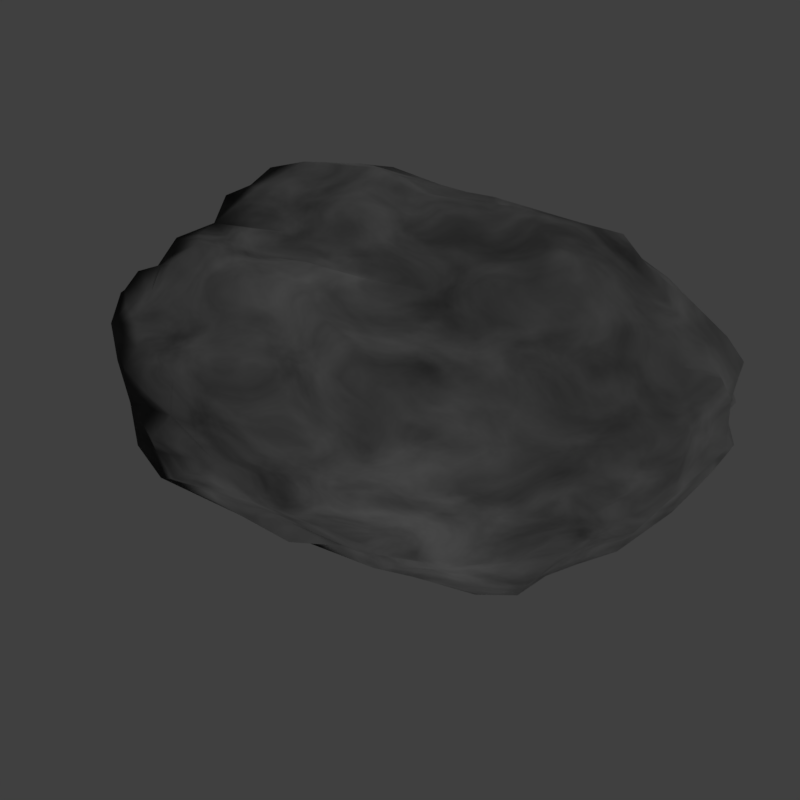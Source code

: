 # Source: tree2.blend  (saved by Blender 2.79.0; exported with 4.5.12 LTS)
import bpy
from mathutils import Matrix  # noqa: F401  (used for matrix-valued properties, if any)

bpy.ops.wm.read_factory_settings(use_empty=True)
scene = bpy.context.scene
scene.name = 'Scene'

# ---- collections
col_collection_1 = bpy.data.collections.new('Collection 1'); scene.collection.children.link(col_collection_1)

# ---- images (referenced by path relative to the original .blend; pixels are not part of the script)
import os
ASSET_DIR = os.environ.get("B2B_ASSET_DIR", "")  # directory of the original .blend (textures are referenced by path, not embedded)
HERE = os.path.dirname(os.path.abspath(__file__))  # packed textures are extracted next to this script under _unpacked/

def load_image(name, relpath, width, height, colorspace="sRGB"):
    """Load a texture the original file referenced (path relative to the .blend, or extracted next to this script)."""
    p = next((c for c in (os.path.join(HERE, relpath), os.path.join(ASSET_DIR, relpath)) if relpath and os.path.exists(c)), "")
    if p:
        img = bpy.data.images.load(p, check_existing=True)
        img.name = name
    else:  # same state as the original file: an image datablock whose file is absent (Cycles renders it pink)
        img = bpy.data.images.new(name, width, height)
        img.source = "FILE"
        img.filepath = "//" + (relpath or name)
    img.colorspace_settings.name = colorspace
    return img
img_untitled_001 = load_image('Untitled.001', '', 1024, 1024, 'sRGB')
img_untitled = load_image('Untitled', '', 1024, 1024, 'sRGB')

# ---- materials (node trees are filled in below, after node groups)
mat_material_006 = bpy.data.materials.new('Material.006')
mat_material_006.alpha_threshold = 0.0
mat_material_006.roughness = 0.5
mat_material_002 = bpy.data.materials.new('Material.002')
mat_material_002.alpha_threshold = 0.0
mat_material_002.diffuse_color = (0.4292, 0.192, 0.07007, 1.0)
mat_material_002.roughness = 0.5
mat_material_004 = bpy.data.materials.new('Material.004')
mat_material_004.alpha_threshold = 0.0
mat_material_004.roughness = 0.5
mat_material_003 = bpy.data.materials.new('Material.003')
mat_material_003.alpha_threshold = 0.0
mat_material_003.roughness = 0.5
mat_material_001 = bpy.data.materials.new('Material.001')
mat_material_001.alpha_threshold = 0.0
mat_material_001.diffuse_color = (0.1043, 0.7357, 0.06022, 1.0)
mat_material_001.specular_color = (0.2506, 0.5132, 1.0)
mat_material_001.roughness = 0.5

# ---- material node trees
mat_material_006.use_nodes = True; mat_material_006.node_tree.nodes.clear()
_N = mat_material_006.node_tree.nodes; _L = mat_material_006.node_tree.links
n0 = _N.new('ShaderNodeOutputMaterial'); n0.name = 'Material Output'; n0.location = (483, 300)
n1 = _N.new('ShaderNodeMixShader'); n1.name = 'Mix Shader'; n1.location = (307, 223)
n2 = _N.new('ShaderNodeTexNoise'); n2.name = 'Noise Texture'; n2.location = (-30, 22)
n2.inputs[2].default_value = 6.9
n2.inputs[3].default_value = 16.0
n2.inputs[8].default_value = 0.65
n3 = _N.new('ShaderNodeBsdfDiffuse'); n3.name = 'Diffuse BSDF'; n3.location = (10, 300)
n3.inputs[0].default_value = (0.1235, 0.1235, 0.1235, 1.0)
n3.inputs[1].default_value = 1.0
n4 = _N.new('ShaderNodeTexImage'); n4.name = 'Image Texture'; n4.location = (-185, 315)
n4.width = 140
n4.image = img_untitled_001
_L.new(n1.outputs[0], n0.inputs[0])
_L.new(n3.outputs[0], n1.inputs[1])
_L.new(n2.outputs[0], n1.inputs[0])
n0.is_active_output = True
mat_material_002.use_nodes = True; mat_material_002.node_tree.nodes.clear()
_N = mat_material_002.node_tree.nodes; _L = mat_material_002.node_tree.links
n0 = _N.new('ShaderNodeOutputMaterial'); n0.name = 'Material Output'; n0.location = (300, 300)
n1 = _N.new('ShaderNodeBsdfDiffuse'); n1.name = 'Diffuse BSDF'; n1.location = (10, 300)
n1.inputs[0].default_value = (0.4292, 0.192, 0.07007, 1.0)
n2 = _N.new('ShaderNodeTexImage'); n2.name = 'Image Texture'; n2.location = (-183, 278)
n2.width = 140
n2.image = img_untitled
_L.new(n1.outputs[0], n0.inputs[0])
n0.is_active_output = True
mat_material_004.use_nodes = True; mat_material_004.node_tree.nodes.clear()
_N = mat_material_004.node_tree.nodes; _L = mat_material_004.node_tree.links
n0 = _N.new('ShaderNodeOutputMaterial'); n0.name = 'Material Output'; n0.location = (300, 300)
n1 = _N.new('ShaderNodeBsdfDiffuse'); n1.name = 'Diffuse BSDF'; n1.location = (10, 300)
n1.inputs[0].default_value = (0.125, 0.03255, 0.00531, 1.0)
n2 = _N.new('ShaderNodeTexImage'); n2.name = 'Image Texture'; n2.location = (-183, 278)
n2.width = 140
n2.image = img_untitled
_L.new(n1.outputs[0], n0.inputs[0])
n0.is_active_output = True
mat_material_003.use_nodes = True; mat_material_003.node_tree.nodes.clear()
_N = mat_material_003.node_tree.nodes; _L = mat_material_003.node_tree.links
n0 = _N.new('ShaderNodeOutputMaterial'); n0.name = 'Material Output'; n0.location = (300, 300)
n1 = _N.new('ShaderNodeBsdfDiffuse'); n1.name = 'Diffuse BSDF'; n1.location = (10, 300)
n1.inputs[0].default_value = (0.07937, 0.02558, 0.005506, 1.0)
n2 = _N.new('ShaderNodeTexImage'); n2.name = 'Image Texture'; n2.location = (-183, 278)
n2.width = 140
n2.image = img_untitled
_L.new(n1.outputs[0], n0.inputs[0])
n0.is_active_output = True

# ---- world
world_world = bpy.data.worlds.new('World'); scene.world = world_world
world_world.color = (0.05088, 0.05088, 0.05088)
world_world.use_sun_shadow = False
world_world.sun_shadow_jitter_overblur = 0.0
world_world.cycles.sampling_method = 'MANUAL'

# ---- cameras
cam_camera = bpy.data.cameras.new('Camera')
cam_camera.clip_end = 100.0
cam_camera.lens = 35.0
cam_camera.sensor_width = 19.44
cam_camera.sensor_height = 18.0
cam_camera.display_size = 2.0
cam_camera.dof.focus_distance = 0.0

# ---- lights
light_point = bpy.data.lights.new('Point', 'SUN')
light_point.transmission_factor = 0.0
light_point.angle = 0.1993
light_point.energy = 2.7
light_point.shadow_buffer_clip_start = 0.5
light_point.shadow_soft_size = 0.1
light_point.shadow_cascade_max_distance = 1000.0

# ---- meshes
me_icosphere = bpy.data.meshes.new('Icosphere')
me_icosphere.from_pydata([(-1.717, 0.6949, -0.5314), (0.5808, 0.7598, -0.4171), (-1.537, 0.9117, -0.4789), (-0.2602, 0.7828, 0.3952), (-0.05122, 0.06773, 0.6168), (0.3032, 0.2336, 0.5104), (0.2463, 0.6191, 0.3518), (-1.556, 0.0001102, 0.5681), (-1.823, 0.0001724, 0.4072), (-1.372, -0.2662, 0.5944), (-1.452, -0.5131, 0.4103), (-1.227, -0.6837, 0.2786), (-0.5471, -0.4015, 0.54), (0.6852, -0.1628, 0.5267), (0.5428, 1.065, 0.1211), (-1.063, 1.232, 0.0697), (-1.413, 1.232, 0.02044), (-2.089, 0.2641, 0.09941), (-2.157, 0.09963, 0.05835), (-1.786, -0.6819, 0.09912), (-1.559, -0.8405, 0.06298), (0.3316, -0.7199, 0.09144), (0.6766, -0.6877, 0.09156), (0.8421, -0.2249, 0.223), (0.2196, 1.213, 0.0546), (0.2202, 1.303, -0.1374), (-0.2913, 1.197, -0.6466), (-1.792, -0.6324, -0.3919), (-0.8849, -0.8735, 0.02917), (-0.8898, -0.8565, -0.1619), (-0.4708, -0.7185, -0.4011), (0.8988, -0.0006076, 0.1444), (0.8685, -0.0002076, -0.1656), (0.7962, 0.2668, -0.3073), (0.4644, 0.5354, -0.6752), (0.07664, 0.5, -0.853), (-1.192, 0.7175, -0.9271), (-1.546, 0.5917, -0.8778), (-1.565, 0.4079, -0.9578), (-1.925, 0.07903, -0.6284), (0.6307, 0.2674, -0.5747), (0.6053, 0.04955, -0.6504), (0.1391, -0.05121, -0.8673), (-1.346, -0.742, -0.6273), (-0.9963, -0.5385, -0.7046), (0.2737, -0.4263, -0.6314), (-0.4976, -0.638, -0.5383), (0.08358, -0.5433, -0.5129), (-0.6145, -0.5567, -0.6519), (-0.1303, -0.4088, -0.7792), (-0.1501, 0.1048, -0.8507), (-0.7196, 0.002989, -0.9005), (0.4932, -0.05118, -0.7912), (-1.656, -0.6078, -0.5981), (-1.74, -0.3296, -0.7342), (-1.983, -0.165, -0.6026), (-1.977, 0.2387, -0.5245), (-1.829, 0.407, -0.6596), (-1.708, 0.3252, -0.8089), (-1.743, 0.1636, -0.8106), (-1.724, 0.5996, -0.6835), (-0.3195, 1.045, -0.8274), (-0.9253, 0.9003, -0.8038), (-0.004133, 0.9792, -0.834), (-0.2611, 0.6918, -0.892), (-0.8565, 0.5924, -0.9957), (0.483, 0.7327, -0.6077), (0.3452, 0.9843, -0.7402), (0.3553, -0.6742, -0.2153), (0.1104, -0.6247, -0.3742), (0.001501, -0.7934, -0.07301), (-0.5319, -0.8207, -0.2563), (-0.5261, -0.8237, 0.05597), (0.005034, -0.8019, 0.006027), (-1.78, -0.7628, -0.2338), (-1.973, -0.5597, -0.08131), (-2.047, -0.4295, -0.1657), (-1.962, -0.4915, -0.3361), (-2.038, -0.5469, 0.05015), (-2.086, 0.2538, -0.3083), (-1.988, 0.5114, -0.1663), (-2.002, 0.5209, 0.0335), (-1.063, 1.292, -0.2375), (-0.8642, 1.209, -0.5302), (-1.212, 1.024, -0.6339), (-0.7182, 1.355, -0.1352), (-0.1498, 1.292, -0.2725), (0.05237, 1.261, -0.5408), (0.06427, 0.9932, 0.2596), (-0.1438, 1.163, 0.1146), (-0.7156, 1.297, 0.04107), (0.7601, -0.2853, 0.3878), (0.7025, -0.5069, 0.343), (0.709, -0.5116, 0.1653), (0.804, -0.399, 0.08097), (-0.4634, -0.7427, 0.1633), (0.08621, -0.6886, 0.2077), (0.3841, -0.5784, 0.3548), (-1.281, -0.8615, 0.111), (-2.09, -0.2642, 0.09829), (-2.185, -0.1019, 0.06953), (-1.785, 0.6851, 0.09653), (-1.591, 0.8957, 0.07917), (-1.627, 1.032, 0.04195), (-0.2891, 0.9511, 0.3463), (-0.847, 1.023, 0.1804), (-1.197, 0.9147, 0.2024), (0.5304, 0.7438, 0.3283), (0.4295, 0.91, 0.2465), (0.7479, 0.5618, 0.1787), (0.7415, 0.6471, 0.04672), (0.6706, 0.9892, 0.06427), (0.8032, 0.2514, 0.2516), (0.002199, -0.2399, 0.5932), (0.3305, -0.3248, 0.5637), (-0.9292, -0.1601, 0.6224), (-0.6001, -0.238, 0.5791), (-0.05107, -0.08036, 0.6583), (-1.919, -0.2646, 0.2782), (-1.753, 0.5435, 0.3075), (-1.555, 0.4812, 0.3795), (-1.364, 0.5455, 0.3275), (-1.277, 0.2775, 0.4847), (-1.469, 0.217, 0.5346), (-0.5881, 0.5587, 0.3542), (-0.1217, 0.679, 0.3695), (-0.5469, 0.3931, 0.4016), (0.05603, 0.3943, 0.3909), (-0.9297, 0.1581, 0.5849), (-0.6006, 0.226, 0.5066), (0.6779, 0.1503, 0.4649), (-0.7266, 0.6654, 0.3792), (-1.097, 0.6947, 0.2777), (-1.919, 0.2646, 0.2783), (-1.733, -0.5205, 0.2782), (-0.7835, -0.5985, 0.3987), (-0.4629, -0.6535, 0.3247), (0.1023, -0.5239, 0.4342), (0.7689, 0.5271, -0.1363), (0.7025, 0.7353, -0.2191), (0.6261, 0.9716, -0.06425), (-1.407, 1.228, -0.1138), (-1.557, 1.026, -0.2414), (-1.687, 0.8938, -0.1144), (-2.198, 0.1013, -0.1465), (-2.168, -0.1003, -0.1432), (-1.559, -0.8392, -0.1427), (0.6708, -0.6066, -0.1417), (0.8054, -0.4589, -0.1472), (0.5178, 1.124, -0.1977), (0.483, 1.006, -0.4069), (0.3572, 1.124, -0.6052), (-1.837, 0.697, -0.2936), (-2.185, -0.2413, -0.2401), (-2.084, -0.3006, -0.4108), (-1.289, -0.8395, -0.3076), (0.8338, -0.2757, -0.3213), (-0.1769, 0.2949, -0.8901), (-0.7442, 0.1893, -0.96), (-1.081, 0.2997, -1.059), (-1.444, 0.2625, -1.002), (-1.56, 0.09765, -0.9048), (-1.509, -0.1608, -0.8791), (0.6997, -0.2144, -0.5233), (0.5666, -0.3098, -0.6265), (-1.082, -0.2863, -0.8592), (-0.7444, -0.1726, -0.8773), (-0.1731, -0.2834, -0.8554), (-1.756, 0.6713, -0.6288), (-0.5541, -0.7904, 0.09584), (-1.629, 0.817, -0.5292), (0.6421, 0.722, -0.318), (-0.112, 0.9892, 0.3163), (-0.228, 0.8567, 0.3909), (-0.881, -0.007019, 0.6161), (-0.131, 0.7404, 0.3741), (-0.01405, -0.1932, -0.8326), (-0.5384, -0.6871, -0.4749), (0.7526, 0.2657, -0.4654), (-0.08724, 0.2185, -0.8511), (-1.949, -0.01773, -0.6083), (-1.738, -0.6358, -0.4794), (-1.429, 0.6482, -0.9055), (-0.247, 1.127, -0.7544), (0.8679, -0.1314, 0.1978), (0.787, 0.4001, -0.2157), (0.5726, -0.6283, -0.1893), (-1.678, -0.7851, -0.1983), (-2.144, 0.1598, -0.218), (0.4357, 1.129, 0.07597), (-1.284, 1.263, -0.1696), (0.7373, -0.2307, 0.4507), (-1.267, -0.8213, 0.2103), (0.4284, 0.6732, 0.3542), (-1.508, 0.1348, 0.6031), (-1.538, 0.3535, 0.4887), (0.2269, -0.4775, 0.5382), (0.5495, -0.2375, 0.5448), (0.8008, 0.4069, 0.2021), (0.6823, 1.017, -0.002508), (0.6018, 1.051, 0.08924), (-1.438, 0.9371, 0.1508), (0.5992, -0.5524, 0.3666), (0.8194, -0.424, -0.01487), (0.836, -0.327, 0.138), (-0.7676, 1.348, -0.032), (0.2718, 1.228, -0.5934), (-0.1221, 1.295, -0.613), (-2.003, 0.5229, -0.03161), (-2.015, -0.5447, -0.01147), (-2.001, -0.4095, -0.3694), (-1.896, -0.5533, -0.3698), (0.05779, -0.8078, -0.0156), (0.2278, 1.003, -0.7854), (-0.9716, 0.4504, -1.075), (-1.021, 0.6634, -0.9894), (-1.786, 0.4907, -0.659), (-1.683, 0.1287, -0.887), (-1.825, 0.1212, -0.7271), (-1.849, -0.2354, -0.6447), (0.5122, -0.2, -0.7085), (0.3582, -0.02391, -0.7953), (-0.09924, -0.3435, -0.8187), (0.06312, -0.4035, -0.7151), (-1.327, -0.2265, -0.8657), (0.489, -0.3748, -0.6219), (-1.533, -0.007159, -0.8792), (-2.045, -0.238, -0.4895), (-1.317, 0.2733, -1.013), (0.3445, 1.06, -0.6827), (0.8178, -0.3874, -0.2253), (-1.424, -0.8832, -0.2247), (0.1753, -0.767, 0.03436), (-2.157, -0.1547, -0.1976), (-1.906, -0.6228, 0.06369), (-1.776, 0.8052, -0.1945), (-2.063, 0.3941, 0.06124), (0.5752, 1.057, -0.1166), (-0.891, 1.273, 0.06399), (0.2516, -0.5507, 0.3977), (-1.116, 0.8007, 0.2347), (-1.036, -0.6358, 0.3248), (0.009245, -0.006703, 0.6306), (-1.841, -0.4033, 0.3132), (-1.829, 0.3945, 0.2983), (-0.7151, 0.5982, 0.3904), (-1.087, 0.9596, -0.7435), (0.299, 0.9477, 0.2848), (-1.421, 0.9574, -0.5375), (-1.177, -0.2272, 0.6036), (-1.154, 0.2194, 0.5149), (0.1191, 0.1335, 0.5852), (-0.6194, 0.4809, 0.3612), (-1.629, 0.516, 0.3413), (-1.688, 0.0002239, 0.4997), (-1.881, 0.1398, 0.349), (-1.418, -0.4055, 0.5432), (-1.603, -0.5233, 0.349), (-0.668, -0.479, 0.4814), (0.7829, 0.5613, -0.02205), (0.6416, 0.6687, 0.2559), (-1.287, 1.25, 0.02775), (-1.401, 1.239, -0.02847), (-1.699, 0.7994, 0.1016), (-2.134, 0.1631, 0.08386), (-2.209, 0.1272, -0.01938), (-1.681, -0.7623, 0.08486), (-1.569, -0.8699, -0.02013), (0.5522, -0.7129, 0.111), (0.6748, -0.6637, -0.01514), (0.7572, -0.4322, 0.3886), (0.1645, 1.253, -0.03219), (0.4243, 1.211, -0.1838), (-0.8923, 1.347, -0.1893), (-2.099, 0.4082, -0.2583), (-2.107, -0.3311, -0.1578), (-1.865, -0.6707, -0.1379), (-0.8517, -0.9169, -0.0315), (-1.124, -0.8522, -0.2418), (0.1776, -0.7477, -0.1281), (0.888, -0.0004334, -0.004691), (0.8744, -0.1448, -0.2519), (0.3168, 0.5319, -0.7791), (-0.05121, 0.379, -0.8687), (-0.1643, 1.037, -0.8441), (-1.561, 0.4952, -0.9461), (-1.524, 0.3546, -1.031), (-1.705, -0.4858, -0.679), (0.6643, 0.164, -0.6887), (0.6894, -0.07936, -0.5888), (-1.202, -0.6155, -0.6455), (-1.009, -0.4323, -0.8151), (-0.2195, -0.5816, -0.5423), (0.1997, -0.5321, -0.5837), (0.1944, -0.6037, -0.4636), (-0.6108, -0.6211, -0.5855), (-0.7879, -0.5602, -0.665), (-0.391, -0.4614, -0.7188), (-0.007779, 0.05206, -0.8383), (-0.4313, 0.02636, -0.913), (0.5347, 0.03767, -0.7341), (0.5435, 0.4045, -0.6197), (-1.493, -0.6371, -0.5942), (-1.621, -0.2425, -0.8156), (-1.897, 0.3417, -0.5833), (-2.007, 0.1448, -0.5834), (-1.771, 0.3666, -0.7362), (-1.634, 0.3678, -0.8849), (-1.73, 0.2444, -0.8141), (-1.617, 0.6202, -0.7705), (-0.6262, 0.9924, -0.8702), (-1.072, 0.8512, -0.8788), (-0.1322, 0.8368, -0.8628), (-0.08309, 0.5991, -0.9216), (-0.5589, 0.6422, -0.9439), (0.594, 0.7372, -0.5417), (0.4856, 0.6433, -0.6249), (0.4471, 0.8595, -0.7359), (0.8424, 0.1408, -0.243), (0.8583, 0.1356, 0.2036), (0.2383, -0.6367, -0.3117), (-0.1858, -0.6833, -0.3691), (-0.273, -0.8422, -0.1513), (-0.7014, -0.8172, -0.2262), (-0.5642, -0.7599, -0.3488), (-0.695, -0.8395, 0.04705), (-0.272, -0.8155, 0.02406), (-1.747, -0.6975, -0.3222), (-2.051, -0.4928, -0.1289), (-1.991, -0.4815, -0.2529), (-2.033, 0.2413, -0.44), (-1.894, 0.6102, -0.2397), (-0.9575, 1.226, -0.3652), (-0.576, 1.199, -0.5855), (-1.037, 1.112, -0.5787), (-0.4323, 1.347, -0.205), (0.03591, 1.308, -0.2059), (-0.04119, 1.343, -0.4137), (-0.0394, 1.078, 0.1867), (0.03763, 1.181, 0.07889), (-0.4298, 1.234, 0.08212), (0.8152, -0.2262, 0.3249), (0.6933, -0.4968, 0.25), (0.683, -0.5873, 0.1242), (0.7786, -0.4708, 0.128), (-0.1873, -0.7314, 0.1949), (0.2123, -0.7296, 0.1622), (0.2344, -0.6219, 0.2759), (-1.115, -0.8907, 0.07047), (-1.417, -0.8667, 0.09528), (-2.065, -0.3942, 0.05932), (-2.179, -0.1732, 0.1108), (-2.149, -2.608e-08, 0.0755), (-2.179, -0.1252, -0.0225), (-2.022, 0.2573, 0.1726), (-1.9, 0.6196, 0.05955), (-1.611, 0.9546, 0.04034), (-1.484, 1.113, 0.01635), (-1.663, 0.9435, -0.02957), (-0.5671, 0.9824, 0.253), (-0.9589, 1.142, 0.153), (-1.028, 0.9891, 0.2389), (0.4527, 0.8358, 0.2726), (0.5189, 0.9923, 0.2096), (0.7401, 0.5914, 0.08906), (0.6783, 0.8197, 0.06227), (0.6943, -0.002985, 0.5315), (0.04313, -0.1369, 0.6187), (-0.2656, -0.3434, 0.5642), (0.1603, -0.266, 0.5969), (-0.758, -0.2174, 0.586), (-0.6421, -0.3461, 0.5746), (-0.3321, -0.1364, 0.6107), (-1.335, -0.6093, 0.3494), (-2.038, -0.2637, 0.1887), (-1.897, -0.1432, 0.3678), (-1.473, -0.1368, 0.5701), (-1.768, 0.6336, 0.187), (-1.471, 0.5461, 0.3334), (-1.281, 0.6273, 0.289), (-1.295, 0.4393, 0.4362), (-1.364, 0.2142, 0.5282), (-0.3372, 0.6044, 0.3587), (0.04498, 0.6637, 0.3638), (-0.2514, 0.3938, 0.4504), (0.1862, 0.3291, 0.4305), (0.1944, 0.509, 0.402), (-0.7588, 0.206, 0.5195), (-0.3322, 0.1245, 0.5704), (-0.6423, 0.3554, 0.4888), (0.5438, 0.2073, 0.4845), (0.7864, 0.2362, 0.4027), (-0.507, 0.7251, 0.3413), (-0.8959, 0.6731, 0.3504), (-1.758, -0.6201, 0.1727), (-0.6191, -0.6236, 0.33), (-0.5251, -0.706, 0.2272), (-0.1844, -0.5981, 0.4192), (0.711, 0.6343, -0.1906), (0.6847, 0.8499, -0.1253), (-1.469, 1.115, -0.1712), (-1.539, 0.96, -0.3569), (-1.613, 0.9518, -0.1747), (-2.164, -0.000438, -0.1782), (0.7256, -0.5251, -0.1786), (0.5005, 1.065, -0.301), (0.5312, 0.8843, -0.4117), (0.4298, 1.072, -0.5124), (-1.788, 0.6611, -0.4227), (-2.104, -0.226, -0.3266), (-1.303, -0.7733, -0.4512), (0.7465, -0.2433, -0.4396), (-0.4702, 0.2672, -0.9075), (-0.795, 0.08746, -0.9465), (-0.9114, 0.2336, -0.9576), (-1.474, 0.1613, -0.9539), (0.6395, -0.2907, -0.5562), (-0.9051, -0.2253, -0.9261), (-0.7963, -0.07766, -0.9009), (-0.466, -0.2442, -0.8464), (-1.491, 0.7985, -0.7111), (0.2074, 0.8329, 0.3927), (-1.272, 0.01393, 0.621), (0.3297, -0.2876, -0.8105), (-1.795, -0.02471, -0.8306), (-1.918, -0.4594, -0.5077), (-1.374, 0.484, -1.04), (0.1552, 1.181, -0.7487), (0.8703, -0.2655, -0.01013), (0.4814, -0.7637, -0.0163), (-1.814, -0.7357, -0.02152), (-2.194, 0.3096, -0.02698), (0.515, 1.175, -0.02155), (-1.185, 1.354, -0.03268), (0.599, -0.443, 0.4667), (-1.684, 0.2745, 0.4701), (0.6618, 0.5234, -0.4222), (-1.231, 0.01947, -0.94), (0.4534, 0.9073, -0.587), (0.6354, -0.4808, -0.4114), (-0.1637, -0.7706, 0.07463), (-1.67, 0.8179, -0.3451), (0.6083, 0.9081, -0.2381), (-0.5011, 1.122, 0.1716), (-0.1157, -0.6497, 0.3142), (-0.673, 0.8189, 0.284), (0.8177, -0.02139, 0.3827), (-0.9368, -0.805, 0.1587), (-0.4404, -0.007062, 0.6203), (-1.97, -0.4973, 0.1663), (-1.942, 0.4767, 0.138), (-0.424, 0.673, 0.4099), (-0.3809, -0.1162, -0.8827), (-0.1802, -0.629, -0.458), (-0.4416, 0.1516, -0.9063), (-2.11, -0.003949, -0.4061), (-0.678, 1.041, -0.7154), (-1.555, -0.7697, -0.401), (0.3227, 1.047, 0.1692), (-1.364, 1.143, -0.3729), (-1.074, -0.4602, 0.5211), (-1.05, 0.4648, 0.3721), (-0.2331, 0.2597, 0.5254), (0.5967, 0.4579, 0.3341), (-0.2038, 0.5169, 0.3941), (-1.42, 0.3799, 0.4361), (-1.515, 0.7464, 0.2067), (-1.669, -0.2784, 0.4715), (-2.072, -2.355e-08, 0.1908), (-1.524, -0.734, 0.1989), (-0.2992, -0.2374, 0.5852), (-0.2212, -0.4777, 0.5068), (0.429, -0.02219, 0.6094), (0.7031, 0.772, -0.03017), (0.6007, 0.8474, 0.1541), (-1.358, 1.096, 0.08772), (-1.532, 1.087, -0.0437), (-1.827, 0.7728, -0.01997), (-2.184, -2.561e-08, -0.02544), (-2.15, -0.2997, -0.02587), (-1.267, -0.9092, -0.03095), (0.5684, -0.6288, 0.236), (0.7205, -0.5235, 0.003695), (0.7758, -0.3869, 0.2474), (-0.2901, 1.36, -0.01174), (0.3374, 1.211, -0.3857), (-0.506, 1.298, -0.3916), (-1.912, 0.4788, -0.4857), (-2.123, -0.4028, -0.2915), (-1.897, -0.5946, -0.2455), (-0.4025, -0.8399, -0.02803), (-0.9649, -0.7464, -0.4833), (-0.166, -0.7422, -0.2517), (0.8853, 0.3106, 0.0002264), (0.7752, 0.006094, -0.4677), (0.2655, 0.769, -0.7787), (-0.5139, 0.4181, -0.9459), (-0.5927, 0.8582, -0.9352), (-1.71, 0.491, -0.834), (-1.605, 0.2537, -0.9324), (-1.845, 0.241, -0.6705), (-1.421, -0.4702, -0.7926), (0.3593, 0.2742, -0.7889), (0.6255, -0.145, -0.6808), (-0.5593, -0.3752, -0.7952), (-0.2411, -0.5154, -0.638)], [], [(0, 170, 420, 168), (0, 168, 487, 408), (0, 408, 441, 170), (1, 171, 436, 315), (1, 315, 438, 406), (1, 406, 442, 171), (2, 248, 420, 170), (2, 170, 441, 401), (2, 401, 459, 248), (3, 175, 421, 173), (3, 173, 445, 392), (3, 392, 451, 175), (4, 242, 472, 251), (4, 251, 462, 388), (4, 388, 448, 242), (5, 251, 472, 390), (5, 390, 463, 385), (5, 385, 462, 251), (6, 386, 463, 193), (6, 193, 421, 383), (6, 383, 464, 386), (7, 194, 435, 254), (7, 254, 467, 376), (7, 376, 422, 194), (8, 254, 435, 255), (8, 255, 468, 375), (8, 375, 467, 254), (9, 376, 467, 256), (9, 256, 460, 249), (9, 249, 422, 376), (10, 256, 467, 257), (10, 257, 469, 373), (10, 373, 460, 256), (11, 373, 469, 192), (11, 192, 447, 241), (11, 241, 460, 373), (12, 371, 460, 258), (12, 258, 471, 368), (12, 368, 470, 371), (13, 197, 434, 191), (13, 191, 446, 366), (13, 366, 472, 197), (14, 200, 432, 189), (14, 189, 458, 363), (14, 363, 474, 200), (15, 238, 433, 261), (15, 261, 475, 360), (15, 360, 443, 238), (16, 261, 433, 262), (16, 262, 476, 357), (16, 357, 475, 261), (17, 236, 431, 264), (17, 264, 468, 354), (17, 354, 450, 236), (18, 264, 431, 265), (18, 265, 478, 352), (18, 352, 468, 264), (19, 234, 430, 266), (19, 266, 469, 394), (19, 394, 449, 234), (20, 266, 430, 267), (20, 267, 480, 349), (20, 349, 469, 266), (21, 232, 429, 268), (21, 268, 481, 346), (21, 346, 440, 232), (22, 268, 429, 269), (22, 269, 482, 343), (22, 343, 481, 268), (23, 204, 428, 184), (23, 184, 446, 341), (23, 341, 483, 204), (24, 189, 432, 271), (24, 271, 484, 339), (24, 339, 458, 189), (25, 271, 432, 272), (25, 272, 485, 336), (25, 336, 484, 271), (26, 207, 427, 183), (26, 183, 456, 333), (26, 333, 486, 207), (27, 211, 425, 181), (27, 181, 457, 327), (27, 327, 489, 211), (28, 348, 480, 277), (28, 277, 490, 325), (28, 325, 447, 348), (29, 277, 480, 278), (29, 278, 491, 323), (29, 323, 490, 277), (30, 324, 491, 177), (30, 177, 453, 321), (30, 321, 492, 324), (31, 184, 428, 280), (31, 280, 493, 319), (31, 319, 446, 184), (32, 280, 428, 281), (32, 281, 494, 318), (32, 318, 493, 280), (33, 318, 494, 178), (33, 178, 436, 185), (33, 185, 493, 318), (34, 301, 502, 282), (34, 282, 495, 316), (34, 316, 436, 301), (35, 282, 502, 283), (35, 283, 496, 313), (35, 313, 495, 282), (36, 215, 426, 182), (36, 182, 420, 311), (36, 311, 497, 215), (37, 182, 426, 285), (37, 285, 498, 309), (37, 309, 420, 182), (38, 285, 426, 286), (38, 286, 499, 307), (38, 307, 498, 285), (39, 218, 424, 180), (39, 180, 455, 305), (39, 305, 500, 218), (40, 178, 494, 288), (40, 288, 502, 301), (40, 301, 436, 178), (41, 288, 494, 289), (41, 289, 503, 300), (41, 300, 502, 288), (42, 221, 423, 176), (42, 176, 452, 298), (42, 298, 502, 221), (43, 302, 501, 290), (43, 290, 491, 410), (43, 410, 457, 302), (44, 290, 501, 291), (44, 291, 504, 296), (44, 296, 491, 290), (45, 223, 423, 225), (45, 225, 439, 293), (45, 293, 505, 223), (46, 295, 505, 292), (46, 292, 453, 177), (46, 177, 491, 295), (47, 292, 505, 293), (47, 293, 439, 294), (47, 294, 453, 292), (48, 295, 491, 296), (48, 296, 504, 297), (48, 297, 505, 295), (49, 297, 504, 222), (49, 222, 423, 223), (49, 223, 505, 297), (50, 179, 502, 298), (50, 298, 452, 299), (50, 299, 454, 179), (51, 299, 452, 418), (51, 418, 437, 413), (51, 413, 454, 299), (52, 300, 503, 220), (52, 220, 423, 221), (52, 221, 502, 300), (53, 287, 501, 302), (53, 302, 457, 181), (53, 181, 425, 287), (54, 219, 424, 303), (54, 303, 501, 287), (54, 287, 425, 219), (55, 180, 424, 219), (55, 219, 425, 227), (55, 227, 455, 180), (56, 304, 500, 305), (56, 305, 455, 330), (56, 330, 487, 304), (57, 216, 498, 306), (57, 306, 500, 304), (57, 304, 487, 216), (58, 306, 498, 307), (58, 307, 499, 308), (58, 308, 500, 306), (59, 308, 499, 217), (59, 217, 424, 218), (59, 218, 500, 308), (60, 168, 420, 309), (60, 309, 498, 216), (60, 216, 487, 168), (61, 284, 497, 310), (61, 310, 456, 183), (61, 183, 427, 284), (62, 310, 497, 311), (62, 311, 420, 246), (62, 246, 456, 310), (63, 213, 495, 312), (63, 312, 497, 284), (63, 284, 427, 213), (64, 312, 495, 313), (64, 313, 496, 314), (64, 314, 497, 312), (65, 314, 496, 214), (65, 214, 426, 215), (65, 215, 497, 314), (66, 315, 436, 316), (66, 316, 495, 317), (66, 317, 438, 315), (67, 317, 495, 213), (67, 213, 427, 229), (67, 229, 438, 317), (68, 279, 492, 320), (68, 320, 439, 186), (68, 186, 429, 279), (69, 320, 492, 321), (69, 321, 453, 294), (69, 294, 439, 320), (70, 212, 490, 322), (70, 322, 492, 279), (70, 279, 429, 212), (71, 322, 490, 323), (71, 323, 491, 324), (71, 324, 492, 322), (72, 169, 447, 325), (72, 325, 490, 326), (72, 326, 440, 169), (73, 326, 490, 212), (73, 212, 429, 232), (73, 232, 440, 326), (74, 276, 489, 327), (74, 327, 457, 187), (74, 187, 430, 276), (75, 209, 479, 328), (75, 328, 489, 276), (75, 276, 430, 209), (76, 328, 479, 275), (76, 275, 488, 329), (76, 329, 489, 328), (77, 329, 488, 210), (77, 210, 425, 211), (77, 211, 489, 329), (78, 350, 479, 209), (78, 209, 430, 234), (78, 234, 449, 350), (79, 274, 487, 330), (79, 330, 455, 188), (79, 188, 431, 274), (80, 208, 477, 331), (80, 331, 487, 274), (80, 274, 431, 208), (81, 355, 477, 208), (81, 208, 431, 236), (81, 236, 450, 355), (82, 273, 486, 332), (82, 332, 459, 190), (82, 190, 433, 273), (83, 332, 486, 333), (83, 333, 456, 334), (83, 334, 459, 332), (84, 334, 456, 246), (84, 246, 420, 248), (84, 248, 459, 334), (85, 205, 484, 335), (85, 335, 486, 273), (85, 273, 433, 205), (86, 335, 484, 336), (86, 336, 485, 337), (86, 337, 486, 335), (87, 337, 485, 206), (87, 206, 427, 207), (87, 207, 486, 337), (88, 247, 458, 338), (88, 338, 443, 172), (88, 172, 421, 247), (89, 338, 458, 339), (89, 339, 484, 340), (89, 340, 443, 338), (90, 340, 484, 205), (90, 205, 433, 238), (90, 238, 443, 340), (91, 270, 483, 341), (91, 341, 446, 191), (91, 191, 434, 270), (92, 202, 481, 342), (92, 342, 483, 270), (92, 270, 434, 202), (93, 342, 481, 343), (93, 343, 482, 344), (93, 344, 483, 342), (94, 344, 482, 203), (94, 203, 428, 204), (94, 204, 483, 344), (95, 169, 440, 345), (95, 345, 444, 396), (95, 396, 447, 169), (96, 345, 440, 346), (96, 346, 481, 347), (96, 347, 444, 345), (97, 347, 481, 202), (97, 202, 434, 239), (97, 239, 444, 347), (98, 349, 480, 348), (98, 348, 447, 192), (98, 192, 469, 349), (99, 351, 479, 350), (99, 350, 449, 374), (99, 374, 468, 351), (100, 351, 468, 352), (100, 352, 478, 353), (100, 353, 479, 351), (101, 263, 477, 355), (101, 355, 450, 377), (101, 377, 466, 263), (102, 201, 475, 356), (102, 356, 477, 263), (102, 263, 466, 201), (103, 356, 475, 357), (103, 357, 476, 358), (103, 358, 477, 356), (104, 172, 443, 359), (104, 359, 445, 173), (104, 173, 421, 172), (105, 359, 443, 360), (105, 360, 475, 361), (105, 361, 445, 359), (106, 361, 475, 201), (106, 201, 466, 240), (106, 240, 445, 361), (107, 260, 474, 362), (107, 362, 421, 193), (107, 193, 463, 260), (108, 362, 474, 363), (108, 363, 458, 247), (108, 247, 421, 362), (109, 198, 493, 364), (109, 364, 474, 260), (109, 260, 463, 198), (110, 364, 493, 259), (110, 259, 473, 365), (110, 365, 474, 364), (111, 365, 473, 199), (111, 199, 432, 200), (111, 200, 474, 365), (112, 319, 493, 198), (112, 198, 463, 391), (112, 391, 446, 319), (113, 367, 470, 368), (113, 368, 471, 369), (113, 369, 472, 367), (114, 369, 471, 196), (114, 196, 434, 197), (114, 197, 472, 369), (115, 249, 460, 370), (115, 370, 448, 174), (115, 174, 422, 249), (116, 370, 460, 371), (116, 371, 470, 372), (116, 372, 448, 370), (117, 372, 470, 367), (117, 367, 472, 242), (117, 242, 448, 372), (118, 375, 468, 374), (118, 374, 449, 243), (118, 243, 467, 375), (119, 253, 466, 377), (119, 377, 450, 244), (119, 244, 435, 253), (120, 195, 465, 378), (120, 378, 466, 253), (120, 253, 435, 195), (121, 378, 465, 380), (121, 380, 461, 379), (121, 379, 466, 378), (122, 250, 461, 380), (122, 380, 465, 381), (122, 381, 422, 250), (123, 381, 465, 195), (123, 195, 435, 194), (123, 194, 422, 381), (124, 252, 464, 382), (124, 382, 451, 245), (124, 245, 461, 252), (125, 382, 464, 383), (125, 383, 421, 175), (125, 175, 451, 382), (126, 389, 462, 384), (126, 384, 464, 252), (126, 252, 461, 389), (127, 384, 462, 385), (127, 385, 463, 386), (127, 386, 464, 384), (128, 174, 448, 387), (128, 387, 461, 250), (128, 250, 422, 174), (129, 387, 448, 388), (129, 388, 462, 389), (129, 389, 461, 387), (130, 390, 472, 366), (130, 366, 446, 391), (130, 391, 463, 390), (131, 245, 451, 392), (131, 392, 445, 393), (131, 393, 461, 245), (132, 393, 445, 240), (132, 240, 466, 379), (132, 379, 461, 393), (133, 244, 450, 354), (133, 354, 468, 255), (133, 255, 435, 244), (134, 243, 449, 394), (134, 394, 469, 257), (134, 257, 467, 243), (135, 241, 447, 395), (135, 395, 471, 258), (135, 258, 460, 241), (136, 395, 447, 396), (136, 396, 444, 397), (136, 397, 471, 395), (137, 397, 444, 239), (137, 239, 434, 196), (137, 196, 471, 397), (138, 185, 436, 398), (138, 398, 473, 259), (138, 259, 493, 185), (139, 398, 436, 171), (139, 171, 442, 399), (139, 399, 473, 398), (140, 399, 442, 237), (140, 237, 432, 199), (140, 199, 473, 399), (141, 190, 459, 400), (141, 400, 476, 262), (141, 262, 433, 190), (142, 400, 459, 401), (142, 401, 441, 402), (142, 402, 476, 400), (143, 402, 441, 235), (143, 235, 477, 358), (143, 358, 476, 402), (144, 188, 455, 403), (144, 403, 478, 265), (144, 265, 431, 188), (145, 403, 455, 233), (145, 233, 479, 353), (145, 353, 478, 403), (146, 187, 457, 231), (146, 231, 480, 267), (146, 267, 430, 187), (147, 186, 439, 404), (147, 404, 482, 269), (147, 269, 429, 186), (148, 404, 439, 230), (148, 230, 428, 203), (148, 203, 482, 404), (149, 237, 442, 405), (149, 405, 485, 272), (149, 272, 432, 237), (150, 405, 442, 406), (150, 406, 438, 407), (150, 407, 485, 405), (151, 407, 438, 229), (151, 229, 427, 206), (151, 206, 485, 407), (152, 235, 441, 408), (152, 408, 487, 331), (152, 331, 477, 235), (153, 233, 455, 409), (153, 409, 488, 275), (153, 275, 479, 233), (154, 409, 455, 227), (154, 227, 425, 210), (154, 210, 488, 409), (155, 231, 457, 410), (155, 410, 491, 278), (155, 278, 480, 231), (156, 230, 439, 411), (156, 411, 494, 281), (156, 281, 428, 230), (157, 179, 454, 412), (157, 412, 496, 283), (157, 283, 502, 179), (158, 412, 454, 413), (158, 413, 437, 414), (158, 414, 496, 412), (159, 414, 437, 228), (159, 228, 426, 214), (159, 214, 496, 414), (160, 228, 437, 415), (160, 415, 499, 286), (160, 286, 426, 228), (161, 415, 437, 226), (161, 226, 424, 217), (161, 217, 499, 415), (162, 226, 437, 224), (162, 224, 501, 303), (162, 303, 424, 226), (163, 289, 494, 411), (163, 411, 439, 416), (163, 416, 503, 289), (164, 416, 439, 225), (164, 225, 423, 220), (164, 220, 503, 416), (165, 224, 437, 417), (165, 417, 504, 291), (165, 291, 501, 224), (166, 417, 437, 418), (166, 418, 452, 419), (166, 419, 504, 417), (167, 419, 452, 176), (167, 176, 423, 222), (167, 222, 504, 419)])
me_icosphere.polygons.foreach_set('use_smooth', [True] * 504)
_uv = me_icosphere.uv_layers.new(name='UVMap')
_uv.uv.foreach_set('vector', [0.9422, 0.999, 0.999, 0.999, 0.999, 0.9716, 0.9422, 0.9716, 0.999, 0.8245, 0.9716, 0.8245, 0.9716, 0.8814, 0.999, 0.8814, 0.999, 0.8834, 0.9716, 0.8834, 0.9716, 0.9108, 0.999, 0.9108, 0.999, 0.9128, 0.9716, 0.9128, 0.9716, 0.9402, 0.999, 0.9402, 0.05782, 0.03041, 0.03041, 0.03041, 0.03041, 0.05782, 0.05782, 0.05782, 0.02841, 0.03041, 0.001001, 0.03041, 0.001001, 0.05782, 0.02841, 0.05782, 0.05782, 0.001001, 0.03041, 0.001001, 0.03041, 0.02841, 0.05782, 0.02841, 0.02841, 0.001001, 0.001001, 0.001001, 0.001001, 0.02841, 0.02841, 0.02841, 0.1166, 0.03041, 0.08924, 0.03041, 0.08924, 0.05782, 0.1166, 0.05782, 0.05782, 0.1186, 0.001001, 0.1186, 0.001001, 0.1755, 0.05782, 0.1755, 0.9402, 0.999, 0.9402, 0.9716, 0.8834, 0.9716, 0.8834, 0.999, 0.999, 0.8225, 0.999, 0.7657, 0.9716, 0.7657, 0.9716, 0.8225, 0.1166, 0.1186, 0.05982, 0.1186, 0.05982, 0.1755, 0.1166, 0.1755, 0.8814, 0.999, 0.8814, 0.9716, 0.8245, 0.9716, 0.8245, 0.999, 0.999, 0.7637, 0.999, 0.7069, 0.9716, 0.7069, 0.9716, 0.7637, 0.2343, 0.001001, 0.1775, 0.001001, 0.1775, 0.05782, 0.2343, 0.05782, 0.1166, 0.1775, 0.05982, 0.1775, 0.05982, 0.2343, 0.1166, 0.2343, 0.2343, 0.05982, 0.1775, 0.05982, 0.1775, 0.1166, 0.2343, 0.1166, 0.8225, 0.999, 0.8225, 0.9716, 0.7657, 0.9716, 0.7657, 0.999, 0.2343, 0.1186, 0.1775, 0.1186, 0.1775, 0.1755, 0.2343, 0.1755, 0.2343, 0.1775, 0.1775, 0.1775, 0.1775, 0.2343, 0.2343, 0.2343, 0.05782, 0.2363, 0.001001, 0.2363, 0.001001, 0.2931, 0.05782, 0.2931, 0.2931, 0.001001, 0.2363, 0.001001, 0.2363, 0.05782, 0.2931, 0.05782, 0.999, 0.7049, 0.999, 0.6481, 0.9716, 0.6481, 0.9716, 0.7049, 0.1166, 0.2363, 0.05982, 0.2363, 0.05982, 0.2931, 0.1166, 0.2931, 0.1755, 0.2363, 0.1186, 0.2363, 0.1186, 0.2931, 0.1755, 0.2931, 0.2931, 0.1186, 0.2363, 0.1186, 0.2363, 0.1755, 0.2931, 0.1755, 0.2931, 0.1775, 0.2363, 0.1775, 0.2363, 0.2343, 0.2931, 0.2343, 0.2343, 0.2363, 0.1775, 0.2363, 0.1775, 0.2931, 0.2343, 0.2931, 0.2931, 0.2363, 0.2363, 0.2363, 0.2363, 0.2931, 0.2931, 0.2931, 0.3519, 0.001001, 0.2951, 0.001001, 0.2951, 0.05782, 0.3519, 0.05782, 0.05782, 0.2951, 0.001001, 0.2951, 0.001001, 0.3519, 0.05782, 0.3519, 0.3519, 0.05982, 0.2951, 0.05982, 0.2951, 0.1166, 0.3519, 0.1166, 0.1166, 0.2951, 0.05982, 0.2951, 0.05982, 0.3519, 0.1166, 0.3519, 0.1755, 0.2951, 0.1186, 0.2951, 0.1186, 0.3519, 0.1755, 0.3519, 0.3519, 0.1186, 0.2951, 0.1186, 0.2951, 0.1755, 0.3519, 0.1755, 0.2343, 0.2951, 0.1775, 0.2951, 0.1775, 0.3519, 0.2343, 0.3519, 0.7637, 0.999, 0.7637, 0.9716, 0.7069, 0.9716, 0.7069, 0.999, 0.999, 0.6461, 0.999, 0.5892, 0.9716, 0.5892, 0.9716, 0.6461, 0.6481, 0.999, 0.7049, 0.999, 0.7049, 0.9716, 0.6481, 0.9716, 0.08723, 0.03041, 0.05982, 0.03041, 0.05982, 0.05782, 0.08723, 0.05782, 0.3519, 0.2951, 0.2951, 0.2951, 0.2951, 0.3519, 0.3519, 0.3519, 0.1166, 0.001001, 0.08924, 0.001001, 0.08924, 0.02841, 0.1166, 0.02841, 0.08723, 0.001001, 0.05982, 0.001001, 0.05982, 0.02841, 0.08723, 0.02841, 0.1166, 0.08924, 0.08924, 0.08924, 0.08924, 0.1166, 0.1166, 0.1166, 0.999, 0.5304, 0.9716, 0.5304, 0.9716, 0.5872, 0.999, 0.5872, 0.5892, 0.999, 0.6461, 0.999, 0.6461, 0.9716, 0.5892, 0.9716, 0.4108, 0.05982, 0.3539, 0.05982, 0.3539, 0.1166, 0.4108, 0.1166, 0.08723, 0.08924, 0.05982, 0.08924, 0.05982, 0.1166, 0.08723, 0.1166, 0.1166, 0.05982, 0.08924, 0.05982, 0.08924, 0.08723, 0.1166, 0.08723, 0.08723, 0.05982, 0.05982, 0.05982, 0.05982, 0.08723, 0.08723, 0.08723, 0.1755, 0.8539, 0.1481, 0.8539, 0.1481, 0.8814, 0.1755, 0.8814, 0.1461, 0.8539, 0.1186, 0.8539, 0.1186, 0.8814, 0.1461, 0.8814, 0.1755, 0.8245, 0.1481, 0.8245, 0.1481, 0.8519, 0.1755, 0.8519, 0.1461, 0.8245, 0.1186, 0.8245, 0.1186, 0.8519, 0.1461, 0.8519, 0.05782, 0.08924, 0.03041, 0.08924, 0.03041, 0.1166, 0.05782, 0.1166, 0.02841, 0.08924, 0.001001, 0.08924, 0.001001, 0.1166, 0.02841, 0.1166, 0.05782, 0.05982, 0.03041, 0.05982, 0.03041, 0.08723, 0.05782, 0.08723, 0.02841, 0.05982, 0.001001, 0.05982, 0.001001, 0.08723, 0.02841, 0.08723, 0.1755, 0.03041, 0.1481, 0.03041, 0.1481, 0.05782, 0.1755, 0.05782, 0.999, 0.5284, 0.999, 0.4716, 0.9716, 0.4716, 0.9716, 0.5284, 0.5872, 0.999, 0.5872, 0.9716, 0.5304, 0.9716, 0.5304, 0.999, 0.1461, 0.03041, 0.1186, 0.03041, 0.1186, 0.05782, 0.1461, 0.05782, 0.999, 0.4128, 0.9716, 0.4128, 0.9716, 0.4696, 0.999, 0.4696, 0.4716, 0.999, 0.5284, 0.999, 0.5284, 0.9716, 0.4716, 0.9716, 0.2343, 0.3539, 0.1775, 0.3539, 0.1775, 0.4108, 0.2343, 0.4108, 0.1755, 0.001001, 0.1481, 0.001001, 0.1481, 0.02841, 0.1755, 0.02841, 0.1461, 0.001001, 0.1186, 0.001001, 0.1186, 0.02841, 0.1461, 0.02841, 0.1755, 0.08924, 0.1481, 0.08924, 0.1481, 0.1166, 0.1755, 0.1166, 0.1461, 0.08924, 0.1186, 0.08924, 0.1186, 0.1166, 0.1461, 0.1166, 0.1755, 0.05982, 0.1481, 0.05982, 0.1481, 0.08723, 0.1755, 0.08723, 0.1461, 0.05982, 0.1186, 0.05982, 0.1186, 0.08723, 0.1461, 0.08723, 0.999, 0.4108, 0.999, 0.3539, 0.9716, 0.3539, 0.9716, 0.4108, 0.2931, 0.3539, 0.2363, 0.3539, 0.2363, 0.4108, 0.2931, 0.4108, 0.4696, 0.999, 0.4696, 0.9716, 0.4128, 0.9716, 0.4128, 0.999, 0.999, 0.2951, 0.9716, 0.2951, 0.9716, 0.3519, 0.999, 0.3519, 0.4108, 0.3539, 0.3539, 0.3539, 0.3539, 0.4108, 0.4108, 0.4108, 0.4696, 0.001001, 0.4128, 0.001001, 0.4128, 0.05782, 0.4696, 0.05782, 0.05782, 0.4128, 0.001001, 0.4128, 0.001001, 0.4696, 0.05782, 0.4696, 0.4108, 0.999, 0.4108, 0.9716, 0.3539, 0.9716, 0.3539, 0.999, 0.1166, 0.4128, 0.05982, 0.4128, 0.05982, 0.4696, 0.1166, 0.4696, 0.1755, 0.1481, 0.1481, 0.1481, 0.1481, 0.1755, 0.1755, 0.1755, 0.1461, 0.1481, 0.1186, 0.1481, 0.1186, 0.1755, 0.1461, 0.1755, 0.1755, 0.1186, 0.1481, 0.1186, 0.1481, 0.1461, 0.1755, 0.1461, 0.999, 0.2931, 0.999, 0.2363, 0.9716, 0.2363, 0.9716, 0.2931, 0.3519, 0.999, 0.3519, 0.9716, 0.2951, 0.9716, 0.2951, 0.999, 0.2343, 0.4128, 0.1775, 0.4128, 0.1775, 0.4696, 0.2343, 0.4696, 0.4696, 0.1775, 0.4128, 0.1775, 0.4128, 0.2343, 0.4696, 0.2343, 0.4696, 0.2363, 0.4128, 0.2363, 0.4128, 0.2931, 0.4696, 0.2931, 0.2931, 0.4128, 0.2363, 0.4128, 0.2363, 0.4696, 0.2931, 0.4696, 0.3519, 0.4128, 0.2951, 0.4128, 0.2951, 0.4696, 0.3519, 0.4696, 0.999, 0.1775, 0.9716, 0.1775, 0.9716, 0.2343, 0.999, 0.2343, 0.2363, 0.999, 0.2931, 0.999, 0.2931, 0.9716, 0.2363, 0.9716, 0.999, 0.1755, 0.999, 0.1186, 0.9716, 0.1186, 0.9716, 0.1755, 0.4696, 0.4128, 0.4128, 0.4128, 0.4128, 0.4696, 0.4696, 0.4696, 0.1461, 0.1186, 0.1186, 0.1186, 0.1186, 0.1461, 0.1461, 0.1461, 0.5284, 0.001001, 0.4716, 0.001001, 0.4716, 0.05782, 0.5284, 0.05782, 0.05782, 0.4716, 0.001001, 0.4716, 0.001001, 0.5284, 0.05782, 0.5284, 0.5284, 0.05982, 0.4716, 0.05982, 0.4716, 0.1166, 0.5284, 0.1166, 0.1166, 0.4716, 0.05982, 0.4716, 0.05982, 0.5284, 0.1166, 0.5284, 0.5284, 0.1186, 0.4716, 0.1186, 0.4716, 0.1755, 0.5284, 0.1755, 0.1775, 0.999, 0.2343, 0.999, 0.2343, 0.9716, 0.1775, 0.9716, 0.5284, 0.1775, 0.4716, 0.1775, 0.4716, 0.2343, 0.5284, 0.2343, 0.999, 0.1166, 0.999, 0.05982, 0.9716, 0.05982, 0.9716, 0.1166, 0.1755, 0.999, 0.1755, 0.9716, 0.1186, 0.9716, 0.1186, 0.999, 0.5284, 0.2363, 0.4716, 0.2363, 0.4716, 0.2931, 0.5284, 0.2931, 0.5284, 0.2951, 0.4716, 0.2951, 0.4716, 0.3519, 0.5284, 0.3519, 0.3519, 0.4716, 0.2951, 0.4716, 0.2951, 0.5284, 0.3519, 0.5284, 0.5284, 0.3539, 0.4716, 0.3539, 0.4716, 0.4108, 0.5284, 0.4108, 0.4108, 0.4716, 0.3539, 0.4716, 0.3539, 0.5284, 0.4108, 0.5284, 0.5284, 0.4128, 0.4716, 0.4128, 0.4716, 0.4696, 0.5284, 0.4696, 0.05782, 0.2069, 0.03041, 0.2069, 0.03041, 0.2343, 0.05782, 0.2343, 0.02841, 0.2069, 0.001001, 0.2069, 0.001001, 0.2343, 0.02841, 0.2343, 0.05782, 0.1775, 0.03041, 0.1775, 0.03041, 0.2049, 0.05782, 0.2049, 0.02841, 0.1775, 0.001001, 0.1775, 0.001001, 0.2049, 0.02841, 0.2049, 0.1755, 0.2069, 0.1481, 0.2069, 0.1481, 0.2343, 0.1755, 0.2343, 0.1461, 0.2069, 0.1186, 0.2069, 0.1186, 0.2343, 0.1461, 0.2343, 0.999, 0.05782, 0.999, 0.001001, 0.9716, 0.001001, 0.9716, 0.05782, 0.1755, 0.1775, 0.1481, 0.1775, 0.1481, 0.2049, 0.1755, 0.2049, 0.1461, 0.1775, 0.1186, 0.1775, 0.1186, 0.2049, 0.1461, 0.2049, 0.5284, 0.4716, 0.4716, 0.4716, 0.4716, 0.5284, 0.5284, 0.5284, 0.5872, 0.001001, 0.5304, 0.001001, 0.5304, 0.05782, 0.5872, 0.05782, 0.05782, 0.5304, 0.001001, 0.5304, 0.001001, 0.5872, 0.05782, 0.5872, 0.1166, 0.999, 0.1166, 0.9716, 0.05982, 0.9716, 0.05982, 0.999, 0.2931, 0.08924, 0.2657, 0.08924, 0.2657, 0.1166, 0.2931, 0.1166, 0.1166, 0.5304, 0.05982, 0.5304, 0.05982, 0.5872, 0.1166, 0.5872, 0.1755, 0.5304, 0.1186, 0.5304, 0.1186, 0.5872, 0.1755, 0.5872, 0.5872, 0.1186, 0.5304, 0.1186, 0.5304, 0.1755, 0.5872, 0.1755, 0.2343, 0.5304, 0.1775, 0.5304, 0.1775, 0.5872, 0.2343, 0.5872, 0.5872, 0.1775, 0.5304, 0.1775, 0.5304, 0.2343, 0.5872, 0.2343, 0.5872, 0.2363, 0.5304, 0.2363, 0.5304, 0.2931, 0.5872, 0.2931, 0.2931, 0.5304, 0.2363, 0.5304, 0.2363, 0.5872, 0.2931, 0.5872, 0.5872, 0.2951, 0.5304, 0.2951, 0.5304, 0.3519, 0.5872, 0.3519, 0.3519, 0.5304, 0.2951, 0.5304, 0.2951, 0.5872, 0.3519, 0.5872, 0.4108, 0.5304, 0.3539, 0.5304, 0.3539, 0.5872, 0.4108, 0.5872, 0.5872, 0.3539, 0.5304, 0.3539, 0.5304, 0.4108, 0.5872, 0.4108, 0.5872, 0.4128, 0.5304, 0.4128, 0.5304, 0.4696, 0.5872, 0.4696, 0.4696, 0.5304, 0.4128, 0.5304, 0.4128, 0.5872, 0.4696, 0.5872, 0.9696, 0.8834, 0.9422, 0.8834, 0.9422, 0.9402, 0.9696, 0.9402, 0.001001, 0.999, 0.05782, 0.999, 0.05782, 0.9716, 0.001001, 0.9716, 0.5872, 0.5304, 0.5304, 0.5304, 0.5304, 0.5872, 0.5872, 0.5872, 0.9696, 0.8814, 0.9696, 0.8245, 0.9422, 0.8245, 0.9422, 0.8814, 0.6461, 0.001001, 0.5892, 0.001001, 0.5892, 0.05782, 0.6461, 0.05782, 0.9402, 0.9696, 0.9402, 0.9422, 0.8834, 0.9422, 0.8834, 0.9696, 0.9696, 0.7657, 0.9422, 0.7657, 0.9422, 0.8225, 0.9696, 0.8225, 0.8814, 0.9696, 0.8814, 0.9422, 0.8245, 0.9422, 0.8245, 0.9696, 0.9696, 0.7637, 0.9696, 0.7069, 0.9422, 0.7069, 0.9422, 0.7637, 0.7657, 0.9696, 0.8225, 0.9696, 0.8225, 0.9422, 0.7657, 0.9422, 0.9696, 0.6481, 0.9422, 0.6481, 0.9422, 0.7049, 0.9696, 0.7049, 0.6461, 0.9696, 0.6461, 0.9422, 0.5892, 0.9422, 0.5892, 0.9696, 0.6461, 0.2363, 0.5892, 0.2363, 0.5892, 0.2931, 0.6461, 0.2931, 0.9696, 0.4716, 0.9422, 0.4716, 0.9422, 0.5284, 0.9696, 0.5284, 0.5304, 0.9696, 0.5872, 0.9696, 0.5872, 0.9422, 0.5304, 0.9422, 0.9696, 0.4696, 0.9696, 0.4128, 0.9422, 0.4128, 0.9422, 0.4696, 0.6461, 0.3539, 0.5892, 0.3539, 0.5892, 0.4108, 0.6461, 0.4108, 0.4696, 0.9696, 0.4696, 0.9422, 0.4128, 0.9422, 0.4128, 0.9696, 0.2637, 0.08924, 0.2363, 0.08924, 0.2363, 0.1166, 0.2637, 0.1166, 0.9696, 0.4108, 0.9696, 0.3539, 0.9422, 0.3539, 0.9422, 0.4108, 0.6461, 0.4716, 0.5892, 0.4716, 0.5892, 0.5284, 0.6461, 0.5284, 0.5284, 0.5892, 0.4716, 0.5892, 0.4716, 0.6461, 0.5284, 0.6461, 0.2931, 0.05982, 0.2657, 0.05982, 0.2657, 0.08723, 0.2931, 0.08723, 0.3539, 0.9696, 0.4108, 0.9696, 0.4108, 0.9422, 0.3539, 0.9422, 0.5872, 0.5892, 0.5304, 0.5892, 0.5304, 0.6461, 0.5872, 0.6461, 0.6461, 0.5892, 0.5892, 0.5892, 0.5892, 0.6461, 0.6461, 0.6461, 0.05782, 0.6481, 0.001001, 0.6481, 0.001001, 0.7049, 0.05782, 0.7049, 0.7049, 0.001001, 0.6481, 0.001001, 0.6481, 0.05782, 0.7049, 0.05782, 0.1166, 0.6481, 0.05982, 0.6481, 0.05982, 0.7049, 0.1166, 0.7049, 0.9696, 0.2363, 0.9422, 0.2363, 0.9422, 0.2931, 0.9696, 0.2931, 0.2637, 0.05982, 0.2363, 0.05982, 0.2363, 0.08723, 0.2637, 0.08723, 0.3519, 0.2069, 0.3245, 0.2069, 0.3245, 0.2343, 0.3519, 0.2343, 0.2931, 0.9696, 0.2931, 0.9422, 0.2363, 0.9422, 0.2363, 0.9696, 0.3225, 0.2069, 0.2951, 0.2069, 0.2951, 0.2343, 0.3225, 0.2343, 0.3519, 0.1775, 0.3245, 0.1775, 0.3245, 0.2049, 0.3519, 0.2049, 0.3225, 0.1775, 0.2951, 0.1775, 0.2951, 0.2049, 0.3225, 0.2049, 0.2931, 0.3245, 0.2657, 0.3245, 0.2657, 0.3519, 0.2931, 0.3519, 0.2637, 0.3245, 0.2363, 0.3245, 0.2363, 0.3519, 0.2637, 0.3519, 0.2931, 0.2951, 0.2657, 0.2951, 0.2657, 0.3225, 0.2931, 0.3225, 0.2637, 0.2951, 0.2363, 0.2951, 0.2363, 0.3225, 0.2637, 0.3225, 0.3519, 0.2657, 0.3245, 0.2657, 0.3245, 0.2931, 0.3519, 0.2931, 0.3225, 0.2657, 0.2951, 0.2657, 0.2951, 0.2931, 0.3225, 0.2931, 0.9696, 0.1186, 0.9422, 0.1186, 0.9422, 0.1755, 0.9696, 0.1755, 0.3519, 0.2363, 0.3245, 0.2363, 0.3245, 0.2637, 0.3519, 0.2637, 0.1186, 0.9696, 0.1755, 0.9696, 0.1755, 0.9422, 0.1186, 0.9422, 0.9108, 0.8834, 0.8834, 0.8834, 0.8834, 0.9402, 0.9108, 0.9402, 0.8245, 0.9402, 0.8814, 0.9402, 0.8814, 0.9128, 0.8245, 0.9128, 0.2931, 0.6481, 0.2363, 0.6481, 0.2363, 0.7049, 0.2931, 0.7049, 0.9402, 0.8814, 0.9402, 0.8245, 0.9128, 0.8245, 0.9128, 0.8814, 0.3519, 0.6481, 0.2951, 0.6481, 0.2951, 0.7049, 0.3519, 0.7049, 0.5872, 0.9402, 0.5872, 0.9128, 0.5304, 0.9128, 0.5304, 0.9402, 0.4108, 0.6481, 0.3539, 0.6481, 0.3539, 0.7049, 0.4108, 0.7049, 0.4696, 0.6481, 0.4128, 0.6481, 0.4128, 0.7049, 0.4696, 0.7049, 0.9402, 0.4716, 0.9128, 0.4716, 0.9128, 0.5284, 0.9402, 0.5284, 0.7049, 0.4716, 0.6481, 0.4716, 0.6481, 0.5284, 0.7049, 0.5284, 0.5284, 0.6481, 0.4716, 0.6481, 0.4716, 0.7049, 0.5284, 0.7049, 0.7049, 0.5304, 0.6481, 0.5304, 0.6481, 0.5872, 0.7049, 0.5872, 0.5872, 0.6481, 0.5304, 0.6481, 0.5304, 0.7049, 0.5872, 0.7049, 0.7049, 0.5892, 0.6481, 0.5892, 0.6481, 0.6461, 0.7049, 0.6461, 0.4108, 0.9402, 0.4108, 0.9128, 0.3539, 0.9128, 0.3539, 0.9402, 0.9402, 0.4696, 0.9402, 0.4128, 0.9128, 0.4128, 0.9128, 0.4696, 0.3519, 0.9402, 0.3519, 0.9128, 0.2951, 0.9128, 0.2951, 0.9402, 0.9402, 0.4108, 0.9402, 0.3539, 0.9128, 0.3539, 0.9128, 0.4108, 0.3225, 0.2363, 0.2951, 0.2363, 0.2951, 0.2637, 0.3225, 0.2637, 0.4108, 0.03041, 0.3834, 0.03041, 0.3834, 0.05782, 0.4108, 0.05782, 0.3814, 0.03041, 0.3539, 0.03041, 0.3539, 0.05782, 0.3814, 0.05782, 0.7637, 0.05982, 0.7069, 0.05982, 0.7069, 0.1166, 0.7637, 0.1166, 0.1166, 0.7069, 0.05982, 0.7069, 0.05982, 0.7637, 0.1166, 0.7637, 0.7637, 0.1186, 0.7069, 0.1186, 0.7069, 0.1755, 0.7637, 0.1755, 0.2931, 0.9402, 0.2931, 0.9128, 0.2363, 0.9128, 0.2363, 0.9402, 0.9402, 0.2931, 0.9402, 0.2363, 0.9128, 0.2363, 0.9128, 0.2931, 0.2343, 0.7069, 0.1775, 0.7069, 0.1775, 0.7637, 0.2343, 0.7637, 0.2343, 0.9402, 0.2343, 0.9128, 0.1775, 0.9128, 0.1775, 0.9402, 0.9402, 0.1166, 0.9402, 0.05982, 0.9128, 0.05982, 0.9128, 0.1166, 0.8245, 0.9108, 0.8814, 0.9108, 0.8814, 0.8834, 0.8245, 0.8834, 0.9108, 0.8814, 0.9108, 0.8245, 0.8834, 0.8245, 0.8834, 0.8814, 0.7637, 0.3539, 0.7069, 0.3539, 0.7069, 0.4108, 0.7637, 0.4108, 0.7637, 0.9108, 0.7637, 0.8834, 0.7069, 0.8834, 0.7069, 0.9108, 0.9108, 0.7069, 0.8834, 0.7069, 0.8834, 0.7637, 0.9108, 0.7637, 0.7049, 0.9108, 0.7049, 0.8834, 0.6481, 0.8834, 0.6481, 0.9108, 0.9108, 0.7049, 0.9108, 0.6481, 0.8834, 0.6481, 0.8834, 0.7049, 0.5304, 0.9108, 0.5872, 0.9108, 0.5872, 0.8834, 0.5304, 0.8834, 0.9108, 0.4128, 0.8834, 0.4128, 0.8834, 0.4696, 0.9108, 0.4696, 0.1755, 0.9108, 0.1755, 0.8834, 0.1186, 0.8834, 0.1186, 0.9108, 0.4108, 0.001001, 0.3834, 0.001001, 0.3834, 0.02841, 0.4108, 0.02841, 0.3814, 0.001001, 0.3539, 0.001001, 0.3539, 0.02841, 0.3814, 0.02841, 0.05782, 0.3834, 0.03041, 0.3834, 0.03041, 0.4108, 0.05782, 0.4108, 0.02841, 0.3834, 0.001001, 0.3834, 0.001001, 0.4108, 0.02841, 0.4108, 0.05782, 0.3539, 0.03041, 0.3539, 0.03041, 0.3814, 0.05782, 0.3814, 0.9108, 0.1755, 0.9108, 0.1186, 0.8834, 0.1186, 0.8834, 0.1755, 0.02841, 0.3539, 0.001001, 0.3539, 0.001001, 0.3814, 0.02841, 0.3814, 0.1166, 0.3834, 0.08924, 0.3834, 0.08924, 0.4108, 0.1166, 0.4108, 0.08723, 0.3834, 0.05982, 0.3834, 0.05982, 0.4108, 0.08723, 0.4108, 0.1166, 0.3539, 0.08924, 0.3539, 0.08924, 0.3814, 0.1166, 0.3814, 0.08723, 0.3539, 0.05982, 0.3539, 0.05982, 0.3814, 0.08723, 0.3814, 0.1755, 0.3834, 0.1481, 0.3834, 0.1481, 0.4108, 0.1755, 0.4108, 0.05982, 0.9108, 0.1166, 0.9108, 0.1166, 0.8834, 0.05982, 0.8834, 0.9108, 0.05982, 0.8834, 0.05982, 0.8834, 0.1166, 0.9108, 0.1166, 0.1461, 0.3834, 0.1186, 0.3834, 0.1186, 0.4108, 0.1461, 0.4108, 0.7637, 0.6481, 0.7069, 0.6481, 0.7069, 0.7049, 0.7637, 0.7049, 0.1755, 0.3539, 0.1481, 0.3539, 0.1481, 0.3814, 0.1755, 0.3814, 0.7637, 0.7069, 0.7069, 0.7069, 0.7069, 0.7637, 0.7637, 0.7637, 0.8225, 0.001001, 0.7657, 0.001001, 0.7657, 0.05782, 0.8225, 0.05782, 0.05782, 0.7657, 0.001001, 0.7657, 0.001001, 0.8225, 0.05782, 0.8225, 0.8245, 0.8519, 0.8814, 0.8519, 0.8814, 0.8245, 0.8245, 0.8245, 0.8814, 0.7637, 0.8814, 0.7069, 0.8539, 0.7069, 0.8539, 0.7637, 0.8225, 0.8814, 0.8225, 0.8539, 0.7657, 0.8539, 0.7657, 0.8814, 0.1461, 0.3539, 0.1186, 0.3539, 0.1186, 0.3814, 0.1461, 0.3814, 0.1755, 0.7657, 0.1186, 0.7657, 0.1186, 0.8225, 0.1755, 0.8225, 0.8225, 0.1775, 0.7657, 0.1775, 0.7657, 0.2343, 0.8225, 0.2343, 0.8814, 0.7049, 0.8814, 0.6481, 0.8539, 0.6481, 0.8539, 0.7049, 0.8225, 0.2363, 0.7657, 0.2363, 0.7657, 0.2931, 0.8225, 0.2931, 0.2931, 0.7657, 0.2363, 0.7657, 0.2363, 0.8225, 0.2931, 0.8225, 0.3519, 0.7657, 0.2951, 0.7657, 0.2951, 0.8225, 0.3519, 0.8225, 0.8225, 0.2951, 0.7657, 0.2951, 0.7657, 0.3519, 0.8225, 0.3519, 0.4108, 0.7657, 0.3539, 0.7657, 0.3539, 0.8225, 0.4108, 0.8225, 0.8225, 0.3539, 0.7657, 0.3539, 0.7657, 0.4108, 0.8225, 0.4108, 0.7637, 0.8814, 0.7637, 0.8539, 0.7069, 0.8539, 0.7069, 0.8814, 0.8814, 0.6461, 0.8814, 0.5892, 0.8539, 0.5892, 0.8539, 0.6461, 0.8225, 0.4716, 0.7657, 0.4716, 0.7657, 0.5284, 0.8225, 0.5284, 0.5284, 0.7657, 0.4716, 0.7657, 0.4716, 0.8225, 0.5284, 0.8225, 0.5872, 0.7657, 0.5304, 0.7657, 0.5304, 0.8225, 0.5872, 0.8225, 0.7049, 0.8814, 0.7049, 0.8539, 0.6481, 0.8539, 0.6481, 0.8814, 0.8814, 0.5304, 0.8539, 0.5304, 0.8539, 0.5872, 0.8814, 0.5872, 0.1775, 0.8814, 0.2343, 0.8814, 0.2343, 0.8539, 0.1775, 0.8539, 0.7049, 0.7657, 0.6481, 0.7657, 0.6481, 0.8225, 0.7049, 0.8225, 0.8519, 0.7637, 0.8519, 0.7069, 0.8245, 0.7069, 0.8245, 0.7637, 0.7637, 0.7657, 0.7069, 0.7657, 0.7069, 0.8225, 0.7637, 0.8225, 0.7049, 0.8519, 0.7049, 0.8245, 0.6481, 0.8245, 0.6481, 0.8519, 0.8225, 0.7657, 0.7657, 0.7657, 0.7657, 0.8225, 0.8225, 0.8225, 0.8519, 0.3539, 0.8245, 0.3539, 0.8245, 0.4108, 0.8519, 0.4108, 0.2363, 0.8519, 0.2931, 0.8519, 0.2931, 0.8245, 0.2363, 0.8245, 0.8519, 0.2343, 0.8519, 0.1775, 0.8245, 0.1775, 0.8245, 0.2343, 0.8814, 0.05982, 0.8245, 0.05982, 0.8245, 0.1166, 0.8814, 0.1166, 0.999, 0.9696, 0.999, 0.9422, 0.9422, 0.9422, 0.9422, 0.9696, 0.4108, 0.1481, 0.3834, 0.1481, 0.3834, 0.1755, 0.4108, 0.1755, 0.3814, 0.1481, 0.3539, 0.1481, 0.3539, 0.1755, 0.3814, 0.1755, 0.4108, 0.1186, 0.3834, 0.1186, 0.3834, 0.1461, 0.4108, 0.1461, 0.3814, 0.1186, 0.3539, 0.1186, 0.3539, 0.1461, 0.3814, 0.1461, 0.4108, 0.2069, 0.3834, 0.2069, 0.3834, 0.2343, 0.4108, 0.2343, 0.3814, 0.2069, 0.3539, 0.2069, 0.3539, 0.2343, 0.3814, 0.2343, 0.4108, 0.1775, 0.3834, 0.1775, 0.3834, 0.2049, 0.4108, 0.2049, 0.3814, 0.1775, 0.3539, 0.1775, 0.3539, 0.2049, 0.3814, 0.2049, 0.4108, 0.2657, 0.3834, 0.2657, 0.3834, 0.2931, 0.4108, 0.2931, 0.3814, 0.2657, 0.3539, 0.2657, 0.3539, 0.2931, 0.3814, 0.2931, 0.4108, 0.2363, 0.3834, 0.2363, 0.3834, 0.2637, 0.4108, 0.2637, 0.3814, 0.2363, 0.3539, 0.2363, 0.3539, 0.2637, 0.3814, 0.2637, 0.8519, 0.1186, 0.8245, 0.1186, 0.8245, 0.1755, 0.8519, 0.1755, 0.1775, 0.8519, 0.2343, 0.8519, 0.2343, 0.8245, 0.1775, 0.8245, 0.1166, 0.8245, 0.05982, 0.8245, 0.05982, 0.8814, 0.1166, 0.8814, 0.8519, 0.2931, 0.8519, 0.2363, 0.8245, 0.2363, 0.8245, 0.2931, 0.05782, 0.8245, 0.001001, 0.8245, 0.001001, 0.8814, 0.05782, 0.8814, 0.3519, 0.8519, 0.3519, 0.8245, 0.2951, 0.8245, 0.2951, 0.8519, 0.8519, 0.2951, 0.8245, 0.2951, 0.8245, 0.3519, 0.8519, 0.3519, 0.3539, 0.8519, 0.4108, 0.8519, 0.4108, 0.8245, 0.3539, 0.8245, 0.8814, 0.001001, 0.8245, 0.001001, 0.8245, 0.05782, 0.8814, 0.05782, 0.4108, 0.3245, 0.3834, 0.3245, 0.3834, 0.3519, 0.4108, 0.3519, 0.8519, 0.4696, 0.8519, 0.4128, 0.8245, 0.4128, 0.8245, 0.4696, 0.4696, 0.8519, 0.4696, 0.8245, 0.4128, 0.8245, 0.4128, 0.8519, 0.3814, 0.3245, 0.3539, 0.3245, 0.3539, 0.3519, 0.3814, 0.3519, 0.4108, 0.2951, 0.3834, 0.2951, 0.3834, 0.3225, 0.4108, 0.3225, 0.3814, 0.2951, 0.3539, 0.2951, 0.3539, 0.3225, 0.3814, 0.3225, 0.3519, 0.3834, 0.3245, 0.3834, 0.3245, 0.4108, 0.3519, 0.4108, 0.3225, 0.3834, 0.2951, 0.3834, 0.2951, 0.4108, 0.3225, 0.4108, 0.3519, 0.3539, 0.3245, 0.3539, 0.3245, 0.3814, 0.3519, 0.3814, 0.3225, 0.3539, 0.2951, 0.3539, 0.2951, 0.3814, 0.3225, 0.3814, 0.4696, 0.08924, 0.4422, 0.08924, 0.4422, 0.1166, 0.4696, 0.1166, 0.8519, 0.4716, 0.8245, 0.4716, 0.8245, 0.5284, 0.8519, 0.5284, 0.4716, 0.8519, 0.5284, 0.8519, 0.5284, 0.8245, 0.4716, 0.8245, 0.8519, 0.5304, 0.8245, 0.5304, 0.8245, 0.5872, 0.8519, 0.5872, 0.4402, 0.08924, 0.4128, 0.08924, 0.4128, 0.1166, 0.4402, 0.1166, 0.5872, 0.8519, 0.5872, 0.8245, 0.5304, 0.8245, 0.5304, 0.8519, 0.4696, 0.05982, 0.4422, 0.05982, 0.4422, 0.08723, 0.4696, 0.08723, 0.8519, 0.6461, 0.8519, 0.5892, 0.8245, 0.5892, 0.8245, 0.6461, 0.6461, 0.8519, 0.6461, 0.8245, 0.5892, 0.8245, 0.5892, 0.8519, 0.8519, 0.7049, 0.8519, 0.6481, 0.8245, 0.6481, 0.8245, 0.7049, 0.8225, 0.7069, 0.7657, 0.7069, 0.7657, 0.7637, 0.8225, 0.7637, 0.7069, 0.8519, 0.7637, 0.8519, 0.7637, 0.8245, 0.7069, 0.8245, 0.8225, 0.6481, 0.7657, 0.6481, 0.7657, 0.7049, 0.8225, 0.7049, 0.8519, 0.7657, 0.8245, 0.7657, 0.8245, 0.8225, 0.8519, 0.8225, 0.8225, 0.8519, 0.8225, 0.8245, 0.7657, 0.8245, 0.7657, 0.8519, 0.8814, 0.1755, 0.8814, 0.1186, 0.8539, 0.1186, 0.8539, 0.1755, 0.8225, 0.5892, 0.7657, 0.5892, 0.7657, 0.6461, 0.8225, 0.6461, 0.4402, 0.05982, 0.4128, 0.05982, 0.4128, 0.08723, 0.4402, 0.08723, 0.4696, 0.1481, 0.4422, 0.1481, 0.4422, 0.1755, 0.4696, 0.1755, 0.2931, 0.8814, 0.2931, 0.8539, 0.2363, 0.8539, 0.2363, 0.8814, 0.4402, 0.1481, 0.4128, 0.1481, 0.4128, 0.1755, 0.4402, 0.1755, 0.4696, 0.1186, 0.4422, 0.1186, 0.4422, 0.1461, 0.4696, 0.1461, 0.8814, 0.2343, 0.8814, 0.1775, 0.8539, 0.1775, 0.8539, 0.2343, 0.2951, 0.8814, 0.3519, 0.8814, 0.3519, 0.8539, 0.2951, 0.8539, 0.8814, 0.2363, 0.8539, 0.2363, 0.8539, 0.2931, 0.8814, 0.2931, 0.3539, 0.8814, 0.4108, 0.8814, 0.4108, 0.8539, 0.3539, 0.8539, 0.8814, 0.2951, 0.8539, 0.2951, 0.8539, 0.3519, 0.8814, 0.3519, 0.4696, 0.8814, 0.4696, 0.8539, 0.4128, 0.8539, 0.4128, 0.8814, 0.8814, 0.4108, 0.8814, 0.3539, 0.8539, 0.3539, 0.8539, 0.4108, 0.4716, 0.8814, 0.5284, 0.8814, 0.5284, 0.8539, 0.4716, 0.8539, 0.4402, 0.1186, 0.4128, 0.1186, 0.4128, 0.1461, 0.4402, 0.1461, 0.1755, 0.4422, 0.1481, 0.4422, 0.1481, 0.4696, 0.1755, 0.4696, 0.8814, 0.4128, 0.8539, 0.4128, 0.8539, 0.4696, 0.8814, 0.4696, 0.5304, 0.8814, 0.5872, 0.8814, 0.5872, 0.8539, 0.5304, 0.8539, 0.1461, 0.4422, 0.1186, 0.4422, 0.1186, 0.4696, 0.1461, 0.4696, 0.8814, 0.4716, 0.8539, 0.4716, 0.8539, 0.5284, 0.8814, 0.5284, 0.5892, 0.8814, 0.6461, 0.8814, 0.6461, 0.8539, 0.5892, 0.8539, 0.6461, 0.7657, 0.5892, 0.7657, 0.5892, 0.8225, 0.6461, 0.8225, 0.8225, 0.5304, 0.7657, 0.5304, 0.7657, 0.5872, 0.8225, 0.5872, 0.4696, 0.7657, 0.4128, 0.7657, 0.4128, 0.8225, 0.4696, 0.8225, 0.8225, 0.4128, 0.7657, 0.4128, 0.7657, 0.4696, 0.8225, 0.4696, 0.2343, 0.7657, 0.1775, 0.7657, 0.1775, 0.8225, 0.2343, 0.8225, 0.8225, 0.1186, 0.7657, 0.1186, 0.7657, 0.1755, 0.8225, 0.1755, 0.8225, 0.05982, 0.7657, 0.05982, 0.7657, 0.1166, 0.8225, 0.1166, 0.1166, 0.7657, 0.05982, 0.7657, 0.05982, 0.8225, 0.1166, 0.8225, 0.8814, 0.7657, 0.8539, 0.7657, 0.8539, 0.8225, 0.8814, 0.8225, 0.8245, 0.8814, 0.8814, 0.8814, 0.8814, 0.8539, 0.8245, 0.8539, 0.9108, 0.05782, 0.9108, 0.001001, 0.8834, 0.001001, 0.8834, 0.05782, 0.7049, 0.7069, 0.6481, 0.7069, 0.6481, 0.7637, 0.7049, 0.7637, 0.05782, 0.9108, 0.05782, 0.8834, 0.001001, 0.8834, 0.001001, 0.9108, 0.6461, 0.7069, 0.5892, 0.7069, 0.5892, 0.7637, 0.6461, 0.7637, 0.1755, 0.4128, 0.1481, 0.4128, 0.1481, 0.4402, 0.1755, 0.4402, 0.7637, 0.5892, 0.7069, 0.5892, 0.7069, 0.6461, 0.7637, 0.6461, 0.5872, 0.7069, 0.5304, 0.7069, 0.5304, 0.7637, 0.5872, 0.7637, 0.1461, 0.4128, 0.1186, 0.4128, 0.1186, 0.4402, 0.1461, 0.4402, 0.9108, 0.2343, 0.9108, 0.1775, 0.8834, 0.1775, 0.8834, 0.2343, 0.4696, 0.3245, 0.4422, 0.3245, 0.4422, 0.3519, 0.4696, 0.3519, 0.4402, 0.3245, 0.4128, 0.3245, 0.4128, 0.3519, 0.4402, 0.3519, 0.2343, 0.9108, 0.2343, 0.8834, 0.1775, 0.8834, 0.1775, 0.9108, 0.4696, 0.2951, 0.4422, 0.2951, 0.4422, 0.3225, 0.4696, 0.3225, 0.9108, 0.2931, 0.9108, 0.2363, 0.8834, 0.2363, 0.8834, 0.2931, 0.4402, 0.2951, 0.4128, 0.2951, 0.4128, 0.3225, 0.4402, 0.3225, 0.2931, 0.9108, 0.2931, 0.8834, 0.2363, 0.8834, 0.2363, 0.9108, 0.4108, 0.4422, 0.3834, 0.4422, 0.3834, 0.4696, 0.4108, 0.4696, 0.3814, 0.4422, 0.3539, 0.4422, 0.3539, 0.4696, 0.3814, 0.4696, 0.4108, 0.4128, 0.3834, 0.4128, 0.3834, 0.4402, 0.4108, 0.4402, 0.9108, 0.3519, 0.9108, 0.2951, 0.8834, 0.2951, 0.8834, 0.3519, 0.3814, 0.4128, 0.3539, 0.4128, 0.3539, 0.4402, 0.3814, 0.4402, 0.3519, 0.9108, 0.3519, 0.8834, 0.2951, 0.8834, 0.2951, 0.9108, 0.9108, 0.4108, 0.9108, 0.3539, 0.8834, 0.3539, 0.8834, 0.4108, 0.7637, 0.5304, 0.7069, 0.5304, 0.7069, 0.5872, 0.7637, 0.5872, 0.3539, 0.9108, 0.4108, 0.9108, 0.4108, 0.8834, 0.3539, 0.8834, 0.9108, 0.5284, 0.9108, 0.4716, 0.8834, 0.4716, 0.8834, 0.5284, 0.4696, 0.9108, 0.4696, 0.8834, 0.4128, 0.8834, 0.4128, 0.9108, 0.9108, 0.5304, 0.8834, 0.5304, 0.8834, 0.5872, 0.9108, 0.5872, 0.4716, 0.9108, 0.5284, 0.9108, 0.5284, 0.8834, 0.4716, 0.8834, 0.7637, 0.4716, 0.7069, 0.4716, 0.7069, 0.5284, 0.7637, 0.5284, 0.9108, 0.6461, 0.9108, 0.5892, 0.8834, 0.5892, 0.8834, 0.6461, 0.5284, 0.7069, 0.4716, 0.7069, 0.4716, 0.7637, 0.5284, 0.7637, 0.6461, 0.9108, 0.6461, 0.8834, 0.5892, 0.8834, 0.5892, 0.9108, 0.7637, 0.4128, 0.7069, 0.4128, 0.7069, 0.4696, 0.7637, 0.4696, 0.4696, 0.7069, 0.4128, 0.7069, 0.4128, 0.7637, 0.4696, 0.7637, 0.4108, 0.7069, 0.3539, 0.7069, 0.3539, 0.7637, 0.4108, 0.7637, 0.9108, 0.7657, 0.8834, 0.7657, 0.8834, 0.8225, 0.9108, 0.8225, 0.7657, 0.9108, 0.8225, 0.9108, 0.8225, 0.8834, 0.7657, 0.8834, 0.3519, 0.7069, 0.2951, 0.7069, 0.2951, 0.7637, 0.3519, 0.7637, 0.7637, 0.2951, 0.7069, 0.2951, 0.7069, 0.3519, 0.7637, 0.3519, 0.9402, 0.05782, 0.9402, 0.001001, 0.9128, 0.001001, 0.9128, 0.05782, 0.7637, 0.2363, 0.7069, 0.2363, 0.7069, 0.2931, 0.7637, 0.2931, 0.05782, 0.9402, 0.05782, 0.9128, 0.001001, 0.9128, 0.001001, 0.9402, 0.9402, 0.1755, 0.9402, 0.1186, 0.9128, 0.1186, 0.9128, 0.1755, 0.05982, 0.9402, 0.1166, 0.9402, 0.1166, 0.9128, 0.05982, 0.9128, 0.9402, 0.2343, 0.9402, 0.1775, 0.9128, 0.1775, 0.9128, 0.2343, 0.1755, 0.9402, 0.1755, 0.9128, 0.1186, 0.9128, 0.1186, 0.9402, 0.2931, 0.7069, 0.2363, 0.7069, 0.2363, 0.7637, 0.2931, 0.7637, 0.4696, 0.3834, 0.4422, 0.3834, 0.4422, 0.4108, 0.4696, 0.4108, 0.7637, 0.1775, 0.7069, 0.1775, 0.7069, 0.2343, 0.7637, 0.2343, 0.9402, 0.2951, 0.9128, 0.2951, 0.9128, 0.3519, 0.9402, 0.3519, 0.4402, 0.3834, 0.4128, 0.3834, 0.4128, 0.4108, 0.4402, 0.4108, 0.1755, 0.7069, 0.1186, 0.7069, 0.1186, 0.7637, 0.1755, 0.7637, 0.7637, 0.001001, 0.7069, 0.001001, 0.7069, 0.05782, 0.7637, 0.05782, 0.05782, 0.7069, 0.001001, 0.7069, 0.001001, 0.7637, 0.05782, 0.7637, 0.7049, 0.6481, 0.6481, 0.6481, 0.6481, 0.7049, 0.7049, 0.7049, 0.6461, 0.6481, 0.5892, 0.6481, 0.5892, 0.7049, 0.6461, 0.7049, 0.7049, 0.4128, 0.6481, 0.4128, 0.6481, 0.4696, 0.7049, 0.4696, 0.4696, 0.9402, 0.4696, 0.9128, 0.4128, 0.9128, 0.4128, 0.9402, 0.9402, 0.5872, 0.9402, 0.5304, 0.9128, 0.5304, 0.9128, 0.5872, 0.4716, 0.9402, 0.5284, 0.9402, 0.5284, 0.9128, 0.4716, 0.9128, 0.7049, 0.3539, 0.6481, 0.3539, 0.6481, 0.4108, 0.7049, 0.4108, 0.9402, 0.5892, 0.9128, 0.5892, 0.9128, 0.6461, 0.9402, 0.6461, 0.5892, 0.9402, 0.6461, 0.9402, 0.6461, 0.9128, 0.5892, 0.9128, 0.4696, 0.3539, 0.4422, 0.3539, 0.4422, 0.3814, 0.4696, 0.3814, 0.9402, 0.6481, 0.9128, 0.6481, 0.9128, 0.7049, 0.9402, 0.7049, 0.4402, 0.3539, 0.4128, 0.3539, 0.4128, 0.3814, 0.4402, 0.3814, 0.1755, 0.501, 0.1481, 0.501, 0.1481, 0.5284, 0.1755, 0.5284, 0.1461, 0.501, 0.1186, 0.501, 0.1186, 0.5284, 0.1461, 0.5284, 0.1755, 0.4716, 0.1481, 0.4716, 0.1481, 0.499, 0.1755, 0.499, 0.1461, 0.4716, 0.1186, 0.4716, 0.1186, 0.499, 0.1461, 0.499, 0.2343, 0.501, 0.2069, 0.501, 0.2069, 0.5284, 0.2343, 0.5284, 0.2049, 0.501, 0.1775, 0.501, 0.1775, 0.5284, 0.2049, 0.5284, 0.2343, 0.4716, 0.2069, 0.4716, 0.2069, 0.499, 0.2343, 0.499, 0.2049, 0.4716, 0.1775, 0.4716, 0.1775, 0.499, 0.2049, 0.499, 0.2931, 0.501, 0.2657, 0.501, 0.2657, 0.5284, 0.2931, 0.5284, 0.2637, 0.501, 0.2363, 0.501, 0.2363, 0.5284, 0.2637, 0.5284, 0.2931, 0.4716, 0.2657, 0.4716, 0.2657, 0.499, 0.2931, 0.499, 0.2637, 0.4716, 0.2363, 0.4716, 0.2363, 0.499, 0.2637, 0.499, 0.4696, 0.501, 0.4422, 0.501, 0.4422, 0.5284, 0.4696, 0.5284, 0.4402, 0.501, 0.4128, 0.501, 0.4128, 0.5284, 0.4402, 0.5284, 0.4696, 0.4716, 0.4422, 0.4716, 0.4422, 0.499, 0.4696, 0.499, 0.4402, 0.4716, 0.4128, 0.4716, 0.4128, 0.499, 0.4402, 0.499, 0.5872, 0.08924, 0.5598, 0.08924, 0.5598, 0.1166, 0.5872, 0.1166, 0.5578, 0.08924, 0.5304, 0.08924, 0.5304, 0.1166, 0.5578, 0.1166, 0.5872, 0.05982, 0.5598, 0.05982, 0.5598, 0.08723, 0.5872, 0.08723, 0.5578, 0.05982, 0.5304, 0.05982, 0.5304, 0.08723, 0.5578, 0.08723, 0.5872, 0.501, 0.5598, 0.501, 0.5598, 0.5284, 0.5872, 0.5284, 0.6481, 0.9402, 0.7049, 0.9402, 0.7049, 0.9128, 0.6481, 0.9128, 0.9402, 0.7069, 0.9128, 0.7069, 0.9128, 0.7637, 0.9402, 0.7637, 0.5578, 0.501, 0.5304, 0.501, 0.5304, 0.5284, 0.5578, 0.5284, 0.5872, 0.4716, 0.5598, 0.4716, 0.5598, 0.499, 0.5872, 0.499, 0.5578, 0.4716, 0.5304, 0.4716, 0.5304, 0.499, 0.5578, 0.499, 0.5284, 0.5598, 0.501, 0.5598, 0.501, 0.5872, 0.5284, 0.5872, 0.499, 0.5598, 0.4716, 0.5598, 0.4716, 0.5872, 0.499, 0.5872, 0.5284, 0.5304, 0.501, 0.5304, 0.501, 0.5578, 0.5284, 0.5578, 0.499, 0.5304, 0.4716, 0.5304, 0.4716, 0.5578, 0.499, 0.5578, 0.05782, 0.6186, 0.03041, 0.6186, 0.03041, 0.6461, 0.05782, 0.6461, 0.02841, 0.6186, 0.001001, 0.6186, 0.001001, 0.6461, 0.02841, 0.6461, 0.05782, 0.5892, 0.03041, 0.5892, 0.03041, 0.6166, 0.05782, 0.6166, 0.02841, 0.5892, 0.001001, 0.5892, 0.001001, 0.6166, 0.02841, 0.6166, 0.6461, 0.08924, 0.6186, 0.08924, 0.6186, 0.1166, 0.6461, 0.1166, 0.6166, 0.08924, 0.5892, 0.08924, 0.5892, 0.1166, 0.6166, 0.1166, 0.6461, 0.05982, 0.6186, 0.05982, 0.6186, 0.08723, 0.6461, 0.08723, 0.6166, 0.05982, 0.5892, 0.05982, 0.5892, 0.08723, 0.6166, 0.08723, 0.1166, 0.6186, 0.08924, 0.6186, 0.08924, 0.6461, 0.1166, 0.6461, 0.7069, 0.9402, 0.7637, 0.9402, 0.7637, 0.9128, 0.7069, 0.9128, 0.9402, 0.7657, 0.9128, 0.7657, 0.9128, 0.8225, 0.9402, 0.8225, 0.08723, 0.6186, 0.05982, 0.6186, 0.05982, 0.6461, 0.08723, 0.6461, 0.1166, 0.5892, 0.08924, 0.5892, 0.08924, 0.6166, 0.1166, 0.6166, 0.08723, 0.5892, 0.05982, 0.5892, 0.05982, 0.6166, 0.08723, 0.6166, 0.1755, 0.6186, 0.1481, 0.6186, 0.1481, 0.6461, 0.1755, 0.6461, 0.1461, 0.6186, 0.1186, 0.6186, 0.1186, 0.6461, 0.1461, 0.6461, 0.1755, 0.5892, 0.1481, 0.5892, 0.1481, 0.6166, 0.1755, 0.6166, 0.7657, 0.9402, 0.8225, 0.9402, 0.8225, 0.9128, 0.7657, 0.9128, 0.7049, 0.2951, 0.6481, 0.2951, 0.6481, 0.3519, 0.7049, 0.3519, 0.7049, 0.2363, 0.6481, 0.2363, 0.6481, 0.2931, 0.7049, 0.2931, 0.2343, 0.6481, 0.1775, 0.6481, 0.1775, 0.7049, 0.2343, 0.7049, 0.9402, 0.9402, 0.9402, 0.8834, 0.9128, 0.8834, 0.9128, 0.9402, 0.05782, 0.9696, 0.05782, 0.9422, 0.001001, 0.9422, 0.001001, 0.9696, 0.9696, 0.001001, 0.9422, 0.001001, 0.9422, 0.05782, 0.9696, 0.05782, 0.05982, 0.9696, 0.1166, 0.9696, 0.1166, 0.9422, 0.05982, 0.9422, 0.7049, 0.1775, 0.6481, 0.1775, 0.6481, 0.2343, 0.7049, 0.2343, 0.9696, 0.1166, 0.9696, 0.05982, 0.9422, 0.05982, 0.9422, 0.1166, 0.7049, 0.1186, 0.6481, 0.1186, 0.6481, 0.1755, 0.7049, 0.1755, 0.2343, 0.9696, 0.2343, 0.9422, 0.1775, 0.9422, 0.1775, 0.9696, 0.1755, 0.6481, 0.1186, 0.6481, 0.1186, 0.7049, 0.1755, 0.7049, 0.9696, 0.2343, 0.9696, 0.1775, 0.9422, 0.1775, 0.9422, 0.2343, 0.7049, 0.05982, 0.6481, 0.05982, 0.6481, 0.1166, 0.7049, 0.1166, 0.2951, 0.9696, 0.3519, 0.9696, 0.3519, 0.9422, 0.2951, 0.9422, 0.1461, 0.5892, 0.1186, 0.5892, 0.1186, 0.6166, 0.1461, 0.6166, 0.6461, 0.1481, 0.6186, 0.1481, 0.6186, 0.1755, 0.6461, 0.1755, 0.9696, 0.3519, 0.9696, 0.2951, 0.9422, 0.2951, 0.9422, 0.3519, 0.6166, 0.1481, 0.5892, 0.1481, 0.5892, 0.1755, 0.6166, 0.1755, 0.6461, 0.1186, 0.6186, 0.1186, 0.6186, 0.1461, 0.6461, 0.1461, 0.6461, 0.5304, 0.5892, 0.5304, 0.5892, 0.5872, 0.6461, 0.5872, 0.6461, 0.4128, 0.5892, 0.4128, 0.5892, 0.4696, 0.6461, 0.4696, 0.4696, 0.5892, 0.4128, 0.5892, 0.4128, 0.6461, 0.4696, 0.6461, 0.6166, 0.1186, 0.5892, 0.1186, 0.5892, 0.1461, 0.6166, 0.1461, 0.6461, 0.2069, 0.6186, 0.2069, 0.6186, 0.2343, 0.6461, 0.2343, 0.6166, 0.2069, 0.5892, 0.2069, 0.5892, 0.2343, 0.6166, 0.2343, 0.6461, 0.1775, 0.6186, 0.1775, 0.6186, 0.2049, 0.6461, 0.2049, 0.5284, 0.9696, 0.5284, 0.9422, 0.4716, 0.9422, 0.4716, 0.9696, 0.6166, 0.1775, 0.5892, 0.1775, 0.5892, 0.2049, 0.6166, 0.2049, 0.4108, 0.5892, 0.3539, 0.5892, 0.3539, 0.6461, 0.4108, 0.6461, 0.3519, 0.5892, 0.2951, 0.5892, 0.2951, 0.6461, 0.3519, 0.6461, 0.6461, 0.2951, 0.5892, 0.2951, 0.5892, 0.3519, 0.6461, 0.3519, 0.2931, 0.5892, 0.2363, 0.5892, 0.2363, 0.6461, 0.2931, 0.6461, 0.9696, 0.5304, 0.9422, 0.5304, 0.9422, 0.5872, 0.9696, 0.5872, 0.6481, 0.9696, 0.7049, 0.9696, 0.7049, 0.9422, 0.6481, 0.9422, 0.9696, 0.6461, 0.9696, 0.5892, 0.9422, 0.5892, 0.9422, 0.6461, 0.2343, 0.5892, 0.1775, 0.5892, 0.1775, 0.6461, 0.2343, 0.6461, 0.7637, 0.9696, 0.7637, 0.9422, 0.7069, 0.9422, 0.7069, 0.9696])
me_icosphere.materials.append(mat_material_006)
me_icosphere.use_remesh_preserve_volume = False
me_icosphere.use_remesh_preserve_attributes = False
me_icosphere.use_mirror_vertex_groups = False
me_icosphere.update()
me_cylinder_001 = bpy.data.meshes.new('Cylinder.001')
me_cylinder_001.from_pydata([(-1.631, -0.05972, 2.008), (-0.2567, 1.119, 2.049), (-1.563, -1.374, 2.011), (1.772, 0.0999, 2.052), (-0.06893, -2.13, 2.013), (1.869, -1.799, 2.057), (1.325, -1.495, 2.012), (-0.06196, -2.678, 2.058), (-0.2482, 0.5744, 2.007), (-2.076, -1.659, 2.055), (1.257, -0.1822, 2.009), (-2.174, 0.2398, 2.051), (-0.5223, 1.328, -0.5747), (-0.4231, 1.066, 0.6586), (1.28, -0.104, 0.7629), (1.302, 0.4645, -0.624), (1.396, -2.255, 0.7676), (1.299, -1.134, -0.7014), (-0.1917, -3.235, 0.668), (-0.5107, -1.869, -0.7488), (-1.895, -2.065, 0.5637), (-2.272, -1.005, -0.685), (-2.011, 0.08538, 0.559), (-2.285, 0.5931, -0.6025), (-0.5189, 1.099, -0.6915), (1.044, 0.3591, -0.7337), (1.041, -1.01, -0.8), (-0.5089, -1.639, -0.8406), (-2.018, -0.8997, -0.786), (-2.029, 0.4692, -0.7153), (-0.243, 0.8622, 2.047), (-1.899, 0.1027, 2.049), (-1.814, -1.537, 2.052), (-0.07486, -2.418, 2.055), (1.593, -1.658, 2.054), (1.509, -0.01813, 2.05)], [], [(13, 1, 3, 14), (14, 3, 5, 16), (16, 5, 7, 18), (18, 7, 9, 20), (5, 3, 35, 34), (20, 9, 11, 22), (22, 11, 1, 13), (9, 7, 33, 32), (10, 8, 0, 2, 4, 6), (23, 22, 13, 12), (11, 9, 32, 31), (21, 20, 22, 23), (3, 1, 30, 35), (19, 18, 20, 21), (7, 5, 34, 33), (17, 16, 18, 19), (1, 11, 31, 30), (15, 14, 16, 17), (12, 13, 14, 15), (12, 15, 25, 24), (15, 17, 26, 25), (17, 19, 27, 26), (19, 21, 28, 27), (21, 23, 29, 28), (23, 12, 24, 29), (0, 8, 30, 31), (2, 0, 31, 32), (4, 2, 32, 33), (6, 4, 33, 34), (10, 6, 34, 35), (8, 10, 35, 30)])
me_cylinder_001.polygons.foreach_set('material_index', [2, 2, 2, 2, 2, 2, 2, 2, 0, 2, 2, 2, 2, 2, 2, 2, 2, 2, 2, 2, 2, 2, 2, 2, 2, 1, 1, 1, 1, 1, 1])
_uv = me_cylinder_001.uv_layers.new(name='UVMap')
_uv.uv.foreach_set('vector', [0.249, 0.874, 0.249, 0.751, 0.001001, 0.751, 0.001001, 0.874, 0.624, 0.251, 0.501, 0.251, 0.501, 0.499, 0.624, 0.499, 0.499, 0.624, 0.499, 0.501, 0.251, 0.501, 0.251, 0.624, 0.374, 0.251, 0.251, 0.251, 0.251, 0.499, 0.374, 0.499, 0.499, 0.876, 0.376, 0.876, 0.376, 0.999, 0.499, 0.999, 0.249, 0.624, 0.249, 0.501, 0.001001, 0.501, 0.001001, 0.624, 0.624, 0.001001, 0.501, 0.001001, 0.501, 0.249, 0.624, 0.249, 0.501, 0.624, 0.749, 0.624, 0.749, 0.501, 0.501, 0.501, 0.249, 0.3, 0.249, 0.4272, 0.1229, 0.499, 0.001511, 0.4499, 0.001001, 0.3235, 0.1277, 0.251, 0.749, 0.001001, 0.626, 0.001001, 0.626, 0.249, 0.749, 0.249, 0.874, 0.751, 0.751, 0.751, 0.751, 0.874, 0.874, 0.874, 0.499, 0.749, 0.499, 0.626, 0.251, 0.626, 0.251, 0.749, 0.749, 0.499, 0.749, 0.251, 0.626, 0.251, 0.626, 0.499, 0.499, 0.001001, 0.251, 0.001001, 0.251, 0.249, 0.499, 0.249, 0.501, 0.749, 0.749, 0.749, 0.749, 0.626, 0.501, 0.626, 0.249, 0.001001, 0.001001, 0.001001, 0.001001, 0.249, 0.249, 0.249, 0.874, 0.249, 0.874, 0.001001, 0.751, 0.001001, 0.751, 0.249, 0.499, 0.874, 0.499, 0.751, 0.251, 0.751, 0.251, 0.874, 0.874, 0.251, 0.751, 0.251, 0.751, 0.499, 0.874, 0.499, 0.501, 0.874, 0.749, 0.874, 0.749, 0.751, 0.501, 0.751, 0.624, 0.876, 0.501, 0.876, 0.501, 0.999, 0.624, 0.999, 0.874, 0.749, 0.874, 0.501, 0.751, 0.501, 0.751, 0.749, 0.001001, 0.749, 0.249, 0.749, 0.249, 0.626, 0.001001, 0.626, 0.999, 0.001001, 0.876, 0.001001, 0.876, 0.124, 0.999, 0.124, 0.999, 0.126, 0.876, 0.126, 0.876, 0.249, 0.999, 0.249, 0.999, 0.251, 0.876, 0.251, 0.876, 0.374, 0.999, 0.374, 0.374, 0.876, 0.251, 0.876, 0.251, 0.999, 0.374, 0.999, 0.499, 0.499, 0.499, 0.251, 0.376, 0.251, 0.376, 0.499, 0.999, 0.376, 0.876, 0.376, 0.876, 0.499, 0.999, 0.499, 0.999, 0.501, 0.876, 0.501, 0.876, 0.624, 0.999, 0.624, 0.001001, 0.999, 0.249, 0.999, 0.249, 0.876, 0.001001, 0.876])
me_cylinder_001.materials.append(mat_material_002)
me_cylinder_001.materials.append(mat_material_004)
me_cylinder_001.materials.append(mat_material_003)
me_cylinder_001.use_remesh_preserve_volume = False
me_cylinder_001.use_remesh_preserve_attributes = False
me_cylinder_001.use_mirror_vertex_groups = False
me_cylinder_001.update()
me_sphere_006 = bpy.data.meshes.new('Sphere.006')
me_sphere_006.from_pydata([(1.353, 1.046, 0.2624), (1.209, 1.291, -0.2858), (1.046, 1.052, -0.8292), (0.9601, 0.467, -1.05), (1.815, 0.7338, 0.007516), (1.861, 0.8503, -0.6462), (1.507, 0.7398, -1.084), (1.793, 0.148, 0.01325), (1.83, 0.02181, -0.6381), (1.485, 0.1539, -1.078), (1.31, -0.1261, 0.2739), (1.147, -0.3658, -0.2696), (1.002, -0.1201, -0.8177), (1.395, 0.4586, 0.4942), (0.8483, 0.1858, 0.5288), (0.4943, 0.0752, 0.09092), (0.5406, 0.1917, -0.5628), (0.8701, 0.7716, 0.523), (0.5251, 0.9037, 0.08281), (0.5624, 0.7775, -0.5686), (0.0, 0.7071, 0.7071), (0.0, 1.0, -4.371e-08), (0.0, 0.7071, -0.7071), (0.0, -8.742e-08, -1.0), (0.6124, 0.3536, 0.7071), (0.866, 0.5, -4.371e-08), (0.6124, 0.3536, -0.7071), (0.6124, -0.3536, 0.7071), (0.866, -0.5, -4.371e-08), (0.6124, -0.3536, -0.7071), (-1.031e-07, -0.7071, 0.7071), (-1.627e-07, -1.0, -4.371e-08), (-1.031e-07, -0.7071, -0.7071), (-7.571e-08, -1.311e-07, 1.0), (-0.6124, -0.3536, 0.7071), (-0.866, -0.5, -4.371e-08), (-0.6124, -0.3536, -0.7071), (-0.6124, 0.3536, 0.7071), (-0.866, 0.5, -4.371e-08), (-0.6124, 0.3536, -0.7071), (1.028, 1.942, -0.2656), (0.9635, 2.26, -1.029), (0.8907, 1.942, -1.791), (0.8525, 1.174, -2.106), (1.684, 1.549, -0.3803), (1.891, 1.705, -1.191), (1.546, 1.55, -1.906), (1.674, 0.7801, -0.3795), (1.877, 0.6178, -1.19), (1.537, 0.7809, -1.905), (1.009, 0.4041, -0.2639), (0.9359, 0.08618, -1.026), (0.8712, 0.405, -1.79), (1.047, 1.173, 0.05117), (0.353, 0.7969, -0.1492), (0.008682, 0.6416, -0.8642), (0.2156, 0.7978, -1.675), (0.3628, 1.566, -0.1501), (0.02245, 1.729, -0.8654), (0.2253, 1.566, -1.676), (-0.3462, 2.485, 0.007735), (-0.4249, 2.892, -0.8725), (-0.5061, 2.486, -1.753), (-0.5423, 1.506, -2.119), (0.414, 1.993, -0.1263), (0.6501, 2.195, -1.062), (0.2541, 1.994, -1.887), (0.4109, 1.013, -0.1269), (0.6458, 0.809, -1.063), (0.251, 1.014, -1.888), (-0.3523, 0.5247, 0.006615), (-0.4335, 0.1192, -0.8741), (-0.5122, 0.5258, -1.754), (-0.3161, 1.505, 0.3719), (-1.112, 1.017, 0.1407), (-1.508, 0.8156, -0.6845), (-1.272, 1.018, -1.62), (-1.109, 1.997, 0.1412), (-1.504, 2.202, -0.6837), (-1.269, 1.998, -1.62), (0.2958, 0.9357, -0.3119), (0.2438, 1.205, -0.8945), (0.19, 0.9364, -1.477), (0.1661, 0.2878, -1.719), (0.7989, 0.6098, -0.4006), (0.9552, 0.7438, -1.02), (0.6931, 0.6105, -1.566), (0.7969, -0.03896, -0.401), (0.9524, -0.1736, -1.021), (0.6911, -0.03829, -1.567), (0.2918, -0.3618, -0.3126), (0.238, -0.6302, -0.8955), (0.186, -0.3611, -1.478), (0.3157, 0.2868, -0.07085), (-0.2113, -0.03587, -0.2239), (-0.4734, -0.1693, -0.77), (-0.3171, -0.0352, -1.389), (-0.2093, 0.6129, -0.2235), (-0.4706, 0.7482, -0.7695), (-0.3151, 0.6136, -1.389), (0.4153, -0.3362, 0.4211), (-0.00126, -0.1825, -0.2563), (0.1799, -0.3906, -1.089), (0.8528, -0.8388, -1.589), (1.105, 0.01936, 0.1884), (0.974, 0.3203, -0.5855), (0.8695, -0.03509, -1.321), (1.827, -0.4175, 0.001219), (1.994, -0.2974, -0.8501), (1.591, -0.4719, -1.509), (1.858, -1.21, 0.04686), (2.04, -1.418, -0.7856), (1.623, -1.264, -1.463), (1.186, -0.7617, 0.5467), (1.169, -1.565, 0.2796), (1.064, -1.921, -0.4564), (0.9335, -1.62, -1.23), (0.4473, -1.129, 0.4668), (0.04396, -1.303, -0.1917), (0.2119, -1.183, -1.043), (-0.3976, 0.2333, 0.1139), (-0.3976, 0.5262, -0.5932), (-0.3976, 0.2333, -1.3), (-0.3976, -0.4738, -1.593), (0.2147, -0.1202, 0.1139), (0.4684, 0.02622, -0.5932), (0.2147, -0.1202, -1.3), (0.2147, -0.8273, 0.1139), (0.4684, -0.9738, -0.5932), (0.2147, -0.8273, -1.3), (-0.3976, -1.181, 0.1139), (-0.3976, -1.474, -0.5932), (-0.3976, -1.181, -1.3), (-0.3976, -0.4738, 0.4068), (-1.01, -0.8273, 0.1139), (-1.264, -0.9738, -0.5932), (-1.01, -0.8273, -1.3), (-1.01, -0.1202, 0.1139), (-1.264, 0.02622, -0.5932), (-1.01, -0.1202, -1.3), (-1.164, 0.6918, -0.3283), (-1.205, 0.8956, -0.8162), (-1.251, 0.6923, -1.304), (-1.276, 0.201, -1.505), (-0.7443, 0.4406, -0.4016), (-0.612, 0.5405, -0.9199), (-0.8322, 0.4412, -1.377), (-0.7505, -0.05081, -0.4011), (-0.6208, -0.1545, -0.9191), (-0.8384, -0.05025, -1.376), (-1.176, -0.2911, -0.3272), (-1.222, -0.4944, -0.8146), (-1.264, -0.2906, -1.303), (-1.152, 0.2002, -0.1257), (-1.595, -0.04003, -0.2539), (-1.815, -0.1393, -0.7109), (-1.683, -0.03947, -1.229), (-1.589, 0.4514, -0.2544), (-1.807, 0.5557, -0.7117), (-1.677, 0.452, -1.23)], [], [(3, 2, 6), (1, 0, 4, 5), (2, 1, 5, 6), (0, 13, 4), (3, 6, 9), (5, 4, 7, 8), (6, 5, 8, 9), (4, 13, 7), (3, 9, 12), (8, 7, 10, 11), (9, 8, 11, 12), (7, 13, 10), (3, 12, 16), (11, 10, 14, 15), (12, 11, 15, 16), (10, 13, 14), (14, 13, 17), (3, 16, 19), (15, 14, 17, 18), (16, 15, 18, 19), (19, 18, 1, 2), (17, 13, 0), (3, 19, 2), (18, 17, 0, 1), (23, 22, 26), (21, 20, 24, 25), (22, 21, 25, 26), (20, 33, 24), (23, 26, 29), (25, 24, 27, 28), (26, 25, 28, 29), (24, 33, 27), (23, 29, 32), (28, 27, 30, 31), (29, 28, 31, 32), (27, 33, 30), (23, 32, 36), (31, 30, 34, 35), (32, 31, 35, 36), (30, 33, 34), (34, 33, 37), (23, 36, 39), (35, 34, 37, 38), (36, 35, 38, 39), (39, 38, 21, 22), (37, 33, 20), (23, 39, 22), (38, 37, 20, 21), (43, 42, 46), (41, 40, 44, 45), (42, 41, 45, 46), (40, 53, 44), (43, 46, 49), (45, 44, 47, 48), (46, 45, 48, 49), (44, 53, 47), (43, 49, 52), (48, 47, 50, 51), (49, 48, 51, 52), (47, 53, 50), (43, 52, 56), (51, 50, 54, 55), (52, 51, 55, 56), (50, 53, 54), (54, 53, 57), (43, 56, 59), (55, 54, 57, 58), (56, 55, 58, 59), (59, 58, 41, 42), (57, 53, 40), (43, 59, 42), (58, 57, 40, 41), (63, 62, 66), (61, 60, 64, 65), (62, 61, 65, 66), (60, 73, 64), (63, 66, 69), (65, 64, 67, 68), (66, 65, 68, 69), (64, 73, 67), (63, 69, 72), (68, 67, 70, 71), (69, 68, 71, 72), (67, 73, 70), (63, 72, 76), (71, 70, 74, 75), (72, 71, 75, 76), (70, 73, 74), (74, 73, 77), (63, 76, 79), (75, 74, 77, 78), (76, 75, 78, 79), (79, 78, 61, 62), (77, 73, 60), (63, 79, 62), (78, 77, 60, 61), (83, 82, 86), (81, 80, 84, 85), (82, 81, 85, 86), (80, 93, 84), (83, 86, 89), (85, 84, 87, 88), (86, 85, 88, 89), (84, 93, 87), (83, 89, 92), (88, 87, 90, 91), (89, 88, 91, 92), (87, 93, 90), (83, 92, 96), (91, 90, 94, 95), (92, 91, 95, 96), (90, 93, 94), (94, 93, 97), (83, 96, 99), (95, 94, 97, 98), (96, 95, 98, 99), (99, 98, 81, 82), (97, 93, 80), (83, 99, 82), (98, 97, 80, 81), (103, 102, 106), (101, 100, 104, 105), (102, 101, 105, 106), (100, 113, 104), (103, 106, 109), (105, 104, 107, 108), (106, 105, 108, 109), (104, 113, 107), (103, 109, 112), (108, 107, 110, 111), (109, 108, 111, 112), (107, 113, 110), (103, 112, 116), (111, 110, 114, 115), (112, 111, 115, 116), (110, 113, 114), (114, 113, 117), (103, 116, 119), (115, 114, 117, 118), (116, 115, 118, 119), (119, 118, 101, 102), (117, 113, 100), (103, 119, 102), (118, 117, 100, 101), (123, 122, 126), (121, 120, 124, 125), (122, 121, 125, 126), (120, 133, 124), (123, 126, 129), (125, 124, 127, 128), (126, 125, 128, 129), (124, 133, 127), (123, 129, 132), (128, 127, 130, 131), (129, 128, 131, 132), (127, 133, 130), (123, 132, 136), (131, 130, 134, 135), (132, 131, 135, 136), (130, 133, 134), (134, 133, 137), (123, 136, 139), (135, 134, 137, 138), (136, 135, 138, 139), (139, 138, 121, 122), (137, 133, 120), (123, 139, 122), (138, 137, 120, 121), (143, 142, 146), (141, 140, 144, 145), (142, 141, 145, 146), (140, 153, 144), (143, 146, 149), (145, 144, 147, 148), (146, 145, 148, 149), (144, 153, 147), (143, 149, 152), (148, 147, 150, 151), (149, 148, 151, 152), (147, 153, 150), (143, 152, 156), (151, 150, 154, 155), (152, 151, 155, 156), (150, 153, 154), (154, 153, 157), (143, 156, 159), (155, 154, 157, 158), (156, 155, 158, 159), (159, 158, 141, 142), (157, 153, 140), (143, 159, 142), (158, 157, 140, 141)])
me_sphere_006.materials.append(mat_material_001)
me_sphere_006.use_remesh_preserve_volume = False
me_sphere_006.use_remesh_preserve_attributes = False
me_sphere_006.use_mirror_vertex_groups = False
me_sphere_006.update()
me_cylinder_002 = bpy.data.meshes.new('Cylinder.002')
me_cylinder_002.from_pydata([(-2.031, 15.4, 2.028), (-5.927, -10.13, 1.223), (-2.783, 15.3, 2.032), (-7.352, -10.06, 1.246), (-3.108, 14.84, 2.068), (-7.949, -10.41, 1.34), (-2.68, 14.49, 2.098), (-7.12, -10.84, 1.411), (-1.928, 14.59, 2.093), (-5.694, -10.91, 1.388), (-1.603, 15.04, 2.058), (-5.098, -10.55, 1.294), (-2.365, 5.763, 1.641), (-5.33, -1.636, 1.489), (-6.334, -2.265, 1.498), (-3.297, 5.967, 1.658), (-6.836, -2.565, 1.577), (-3.623, 6.038, 1.725), (-6.333, -2.236, 1.647), (-3.017, 5.906, 1.776), (-5.329, -1.606, 1.639), (-2.085, 5.702, 1.758), (-4.827, -1.306, 1.56), (-1.759, 5.631, 1.691), (0.0, -0.0001957, -1.023), (0.0, 1.186, 1.0), (0.5374, -0.2728, -1.011), (1.027, 0.5928, 1.0), (0.5374, -0.818, -0.9886), (1.027, -0.5928, 1.0), (-5.96e-08, -1.091, -0.9773), (-1.192e-07, -1.186, 1.0), (-0.5374, -0.818, -0.9886), (-1.027, -0.5928, 1.0), (-0.5374, -0.2728, -1.011), (-1.027, 0.5928, 1.0), (-0.5454, 1.589, -0.2425), (0.5454, 0.6196, 0.3333), (1.134, 0.121, 0.3818), (0.1551, 1.214, -0.2541), (1.134, -0.8762, 0.3818), (0.1551, 0.464, -0.2774), (0.5454, -1.375, 0.3333), (-0.5454, 0.08896, -0.289), (-0.04298, -0.8762, 0.2848), (-1.246, 0.464, -0.2774), (-0.04298, 0.121, 0.2848), (-1.246, 1.214, -0.2541), (21.68, 7.686, 1.521), (-4.478, -5.747, 1.108), (21.34, 7.696, 1.558), (-4.825, -5.621, 1.184), (21.21, 7.202, 1.585), (-4.47, -6.349, 1.253), (21.42, 6.699, 1.577), (-3.767, -7.202, 1.245), (21.76, 6.689, 1.541), (-3.42, -7.328, 1.168), (21.89, 7.183, 1.513), (-3.776, -6.601, 1.1), (11.53, 2.939, 1.274), (3.916, -1.167, 1.277), (3.146, -1.532, 1.322), (11.43, 3.125, 1.326), (3.445, -2.144, 1.38), (11.95, 2.827, 1.374), (4.514, -2.391, 1.392), (12.57, 2.344, 1.369), (5.284, -2.026, 1.348), (12.67, 2.158, 1.316), (4.984, -1.414, 1.29), (12.15, 2.456, 1.268), (4.062, 8.433, 0.6992), (-23.35, -38.51, 2.547), (3.759, 8.836, 0.7971), (-23.51, -37.24, 2.72), (4.588, 8.302, 0.8768), (-21.1, -37.25, 2.846), (5.72, 7.365, 0.8587), (-18.52, -38.54, 2.797), (6.023, 6.962, 0.7609), (-18.36, -39.81, 2.624), (5.194, 7.496, 0.6811), (-20.77, -39.8, 2.499), (-8.087, -10.34, 1.234), (-14.69, -22.36, 2.015), (-15.06, -22.76, 2.179), (-8.115, -9.202, 1.337), (-13.03, -22.77, 2.284), (-6.301, -8.672, 1.394), (-10.63, -22.38, 2.226), (-4.459, -9.281, 1.347), (-10.26, -21.99, 2.063), (-4.431, -10.42, 1.243), (-12.29, -21.97, 1.957), (-6.245, -10.95, 1.186)], [], [(13, 1, 3, 14), (14, 3, 5, 16), (16, 5, 7, 18), (18, 7, 9, 20), (3, 1, 11, 9, 7, 5), (20, 9, 11, 22), (22, 11, 1, 13), (0, 2, 4, 6, 8, 10), (10, 23, 12, 0), (23, 22, 13, 12), (8, 21, 23, 10), (21, 20, 22, 23), (6, 19, 21, 8), (19, 18, 20, 21), (4, 17, 19, 6), (17, 16, 18, 19), (2, 15, 17, 4), (15, 14, 16, 17), (0, 12, 15, 2), (12, 13, 14, 15), (37, 25, 27, 38), (38, 27, 29, 40), (40, 29, 31, 42), (42, 31, 33, 44), (27, 25, 35, 33, 31, 29), (44, 33, 35, 46), (46, 35, 25, 37), (24, 26, 28, 30, 32, 34), (34, 47, 36, 24), (47, 46, 37, 36), (32, 45, 47, 34), (45, 44, 46, 47), (30, 43, 45, 32), (43, 42, 44, 45), (28, 41, 43, 30), (41, 40, 42, 43), (26, 39, 41, 28), (39, 38, 40, 41), (24, 36, 39, 26), (36, 37, 38, 39), (61, 49, 51, 62), (62, 51, 53, 64), (64, 53, 55, 66), (66, 55, 57, 68), (51, 49, 59, 57, 55, 53), (68, 57, 59, 70), (70, 59, 49, 61), (48, 50, 52, 54, 56, 58), (58, 71, 60, 48), (71, 70, 61, 60), (56, 69, 71, 58), (69, 68, 70, 71), (54, 67, 69, 56), (67, 66, 68, 69), (52, 65, 67, 54), (65, 64, 66, 67), (50, 63, 65, 52), (63, 62, 64, 65), (48, 60, 63, 50), (60, 61, 62, 63), (85, 73, 75, 86), (86, 75, 77, 88), (88, 77, 79, 90), (90, 79, 81, 92), (75, 73, 83, 81, 79, 77), (92, 81, 83, 94), (94, 83, 73, 85), (72, 74, 76, 78, 80, 82), (82, 95, 84, 72), (95, 94, 85, 84), (80, 93, 95, 82), (93, 92, 94, 95), (78, 91, 93, 80), (91, 90, 92, 93), (76, 89, 91, 78), (89, 88, 90, 91), (74, 87, 89, 76), (87, 86, 88, 89), (72, 84, 87, 74), (84, 85, 86, 87)])
me_cylinder_002.materials.append(mat_material_002)
me_cylinder_002.use_remesh_preserve_volume = False
me_cylinder_002.use_remesh_preserve_attributes = False
me_cylinder_002.use_mirror_vertex_groups = False
me_cylinder_002.update()

# ---- objects
ob_icosphere = bpy.data.objects.new('Icosphere', me_icosphere)
ob_point = bpy.data.objects.new('Point', light_point)
ob_camera = bpy.data.objects.new('Camera', cam_camera)
ob_cylinder_001 = bpy.data.objects.new('Cylinder.001', me_cylinder_001)
ob_sphere_006 = bpy.data.objects.new('Sphere.006', me_sphere_006)
ob_cylinder_002 = bpy.data.objects.new('Cylinder.002', me_cylinder_002)

# ---- transforms, parenting, visibility, modifiers, constraints
ob_icosphere.location = (7.746, -1.392, -0.1461)
ob_icosphere.scale = (0.8304, 0.8304, 0.8304)
ob_icosphere.lineart.crease_threshold = 0.0
ob_point.location = (4.487, 0.948, 1.612)
ob_point.rotation_euler = (1.3, -3.507e-06, -1.808)
ob_point.lineart.crease_threshold = 0.0
ob_camera.location = (3.264, 2.53, 1.928)
ob_camera.rotation_euler = (1.16, 1.075e-05, -2.322)
ob_camera.scale = (1.0, 1.0, 1.0)
ob_camera.lineart.crease_threshold = 0.0
ob_cylinder_001.location = (5.472, 2.556, 0.513)
ob_cylinder_001.rotation_euler = (1.571, -0.0, 0.0)
ob_cylinder_001.scale = (-0.1251, -0.1179, -0.4922)
ob_cylinder_001.lineart.crease_threshold = 0.0
ob_sphere_006.location = (-0.1338, -0.1921, 6.084)
ob_sphere_006.rotation_euler = (0.1015, -0.1253, 0.0)
ob_sphere_006.scale = (1.195, 1.195, 0.859)
ob_sphere_006.lineart.crease_threshold = 0.0
ob_cylinder_002.location = (0.8866, -0.8225, 5.229)
ob_cylinder_002.rotation_euler = (2.068, -3.513, -5.293)
ob_cylinder_002.scale = (-0.08303, -0.09979, -1.288)
ob_cylinder_002.lineart.crease_threshold = 0.0

# ---- collection membership
col_collection_1.objects.link(ob_icosphere)
col_collection_1.objects.link(ob_point)
col_collection_1.objects.link(ob_camera)
col_collection_1.objects.link(ob_cylinder_001)
col_collection_1.objects.link(ob_sphere_006)
col_collection_1.objects.link(ob_cylinder_002)

# ---- scene / render settings (as saved in the file)
scene.camera = ob_camera
scene.frame_start = 1; scene.frame_end = 250; scene.frame_set(1)
scene.render.engine = 'CYCLES'
scene.render.resolution_x = 1080
scene.render.dither_intensity = 0.0
scene.render.film_transparent = True
scene.cycles.use_denoising = False
scene.cycles.samples = 128
scene.cycles.sampling_pattern = 'TABULATED_SOBOL'
scene.cycles.light_sampling_threshold = 0.0
scene.cycles.use_adaptive_sampling = False
scene.cycles.use_light_tree = False
scene.cycles.blur_glossy = 0.0
scene.cycles.sample_clamp_indirect = 0.0
scene.cycles.bake_type = 'ENVIRONMENT'
scene.view_settings.view_transform = 'Standard'
bpy.context.view_layer.update()
